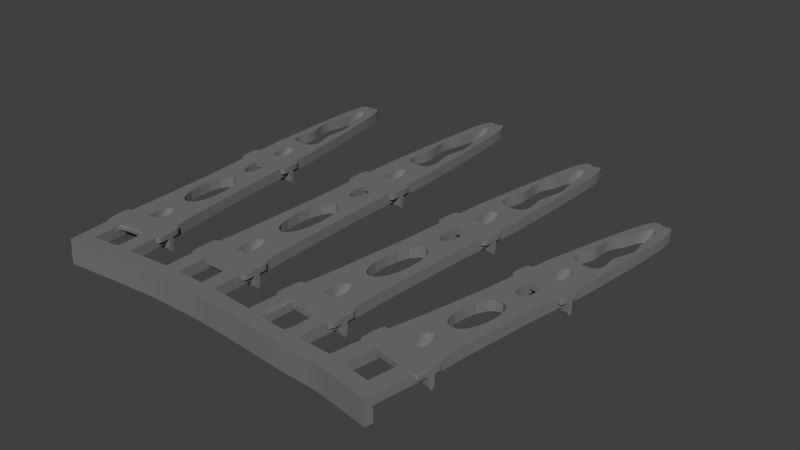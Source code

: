 # Source: BrunelRightLigament.blend  (saved by Blender 2.77.0; exported with 4.5.12 LTS)
import bpy
from mathutils import Matrix  # noqa: F401  (used for matrix-valued properties, if any)

bpy.ops.wm.read_factory_settings(use_empty=True)
scene = bpy.context.scene
scene.name = 'Scene'

# ---- collections
col_collection_1 = bpy.data.collections.new('Collection 1'); scene.collection.children.link(col_collection_1)

# ---- materials (node trees are filled in below, after node groups)
mat_nf_black = bpy.data.materials.new('NF Black')
mat_nf_black.alpha_threshold = 0.0
mat_nf_black.use_transparent_shadow = False
mat_nf_black.diffuse_color = (0.1789, 0.1789, 0.1789, 1.0)
mat_nf_black.roughness = 0.5

# ---- material node trees

# ---- world
world_world = bpy.data.worlds.new('World'); scene.world = world_world
world_world.color = (0.05088, 0.05088, 0.05088)
world_world.use_sun_shadow = False
world_world.sun_shadow_jitter_overblur = 0.0
world_world.cycles.sampling_method = 'MANUAL'

# ---- meshes
me_ligament = bpy.data.meshes.new('Ligament')
me_ligament.from_pydata([(-17.26, 35.83, 0.8437), (-17.26, 35.83, -0.9563), (-17.0, 33.44, -0.9563), (-17.0, 33.44, 0.8437), (-19.84, 36.58, -0.9563), (-19.84, 36.58, 0.8437), (-19.77, 32.97, -0.9563), (-19.87, 34.17, 0.8437), (-16.58, 28.63, 0.8437), (-16.42, 28.65, -0.9563), (-19.37, 28.39, 0.8437), (-19.37, 28.39, -0.9563), (-20.03, 43.19, -0.9563), (-18.43, 43.33, -0.9563), (-18.43, 43.33, 0.8437), (-20.03, 43.19, 0.8437), (-19.82, 33.57, -0.05634), (-19.37, 28.39, -0.05634), (-16.72, 30.23, 0.8437), (-16.72, 30.23, -0.9563), (-19.51, 29.98, 0.8437), (-19.51, 29.98, -0.9563), (-19.51, 29.98, -0.05634), (-15.78, 28.7, -0.9563), (-15.78, 28.7, 0.8437), (-17.26, 35.83, -0.05634), (-17.0, 33.44, -0.05634), (-19.84, 36.58, -0.05634), (-16.42, 28.65, -0.05634), (-18.43, 43.33, -0.05634), (-20.03, 43.19, -0.05634), (-16.72, 30.23, -0.05634), (-15.78, 28.7, -0.05634), (-15.92, 30.3, 0.8437), (-15.92, 30.3, -0.05634), (-16.58, 28.63, -2.306), (-19.37, 28.39, -2.306), (-15.78, 28.7, -2.306), (-15.79, 19.67, 0.8437), (-15.79, 19.67, -0.9563), (-15.98, 21.83, -0.9563), (-15.98, 21.83, 0.8437), (-17.23, 19.54, -0.9563), (-17.23, 19.54, 0.8437), (-18.9, 23.01, -0.9563), (-18.79, 21.81, 0.8437), (-16.51, 27.84, 0.8437), (-16.51, 27.84, -0.9563), (-19.3, 27.59, 0.8437), (-19.3, 27.59, -0.9563), (-18.85, 22.41, -0.05634), (-19.3, 27.59, -0.05634), (-16.37, 26.24, 0.8437), (-16.37, 26.24, -0.9563), (-19.16, 26.0, 0.8437), (-19.16, 26.0, -0.9563), (-19.16, 26.0, -0.05634), (-15.71, 27.9, -0.9563), (-15.71, 27.9, 0.8437), (-15.79, 19.67, -0.05634), (-15.98, 21.83, -0.05634), (-17.23, 19.54, -0.05634), (-16.51, 27.84, -0.05634), (-16.37, 26.24, -0.05634), (-15.71, 27.9, -0.05634), (-15.57, 26.31, 0.8437), (-15.57, 26.31, -0.05634), (-16.51, 27.84, -2.306), (-19.3, 27.59, -2.306), (-15.71, 27.9, -2.306), (-21.14, 49.51, -0.9563), (-19.54, 49.65, -0.9563), (-19.54, 49.65, -0.05634), (-19.54, 49.65, 0.8437), (-21.14, 49.51, 0.8437), (-21.14, 49.51, -0.05634), (-21.8, 53.47, -0.9563), (-20.21, 53.61, -0.9563), (-20.21, 53.61, -0.05634), (-20.21, 53.61, 0.8437), (-21.94, 55.07, 0.8437), (-21.87, 54.27, -0.05634), (-22.15, 57.46, -0.9563), (-21.36, 57.53, -0.9563), (-21.36, 57.53, -0.05634), (-21.36, 57.53, 0.8437), (-22.15, 57.46, 0.8437), (-22.15, 57.46, -0.05634), (-12.46, -0.1171, -2.306), (-16.84, -0.5006, -2.306), (-13.25, -0.1868, -2.306), (-12.6, 1.477, -0.05634), (-12.6, 1.477, 0.8437), (-12.46, -0.1171, -0.05634), (-13.39, 1.407, -0.05634), (-13.25, -0.1868, -0.05634), (-16.2, 7.794, -0.05634), (-14.1, 5.802, -0.05634), (-14.37, 7.954, -0.05634), (-12.46, -0.1171, 0.8437), (-12.46, -0.1171, -0.9563), (-16.98, 1.093, -0.05634), (-16.98, 1.093, -0.9563), (-16.98, 1.093, 0.8437), (-13.39, 1.407, -0.9563), (-13.39, 1.407, 0.8437), (-16.84, -0.5006, -0.05634), (-17.29, 4.687, -0.05634), (-16.84, -0.5006, -0.9563), (-16.84, -0.5006, 0.8437), (-13.25, -0.1868, -0.9563), (-13.25, -0.1868, 0.8437), (-17.35, 5.284, 0.8437), (-17.24, 4.089, -0.9563), (-16.2, 7.794, 0.8437), (-16.2, 7.794, -0.9563), (-14.1, 5.802, 0.8437), (-14.1, 5.802, -0.9563), (-14.37, 7.954, -0.9563), (-14.37, 7.954, 0.8437), (-19.0, 37.51, 0.8437), (-19.09, 39.43, 0.8437), (-19.94, 41.27, 0.8437), (-18.16, 41.43, 0.8437), (-17.89, 39.53, 0.8437), (-17.63, 37.63, 0.8437), (-17.63, 37.63, -0.9563), (-17.89, 39.53, -0.9563), (-18.16, 41.43, -0.9563), (-19.94, 41.27, -0.9563), (-19.09, 39.43, -0.9563), (-19.0, 37.51, -0.9563), (-18.16, 41.43, -0.05634), (-17.89, 39.53, -0.05634), (-17.63, 37.63, -0.05634), (-19.94, 41.27, -0.05634), (-19.09, 39.43, -0.05634), (-19.0, 37.51, -0.05634), (-18.8, 45.44, -0.05634), (-19.17, 47.54, -0.05634), (-19.17, 47.54, 0.8437), (-18.8, 45.44, 0.8437), (-18.8, 45.44, -0.9563), (-19.17, 47.54, -0.9563), (-19.97, 47.47, 0.8437), (-19.6, 45.37, 0.8437), (-19.6, 45.37, -0.9563), (-19.97, 47.47, -0.9563), (-19.6, 45.37, -0.05634), (-19.97, 47.47, -0.05634), (-25.12, 35.14, 0.8437), (-25.12, 35.14, -0.9563), (-24.97, 32.74, -0.9563), (-24.97, 32.74, 0.8437), (-22.71, 36.33, -0.9563), (-22.71, 36.33, 0.8437), (-22.16, 32.76, -0.9563), (-22.26, 33.96, 0.8437), (-24.55, 27.93, 0.8437), (-24.71, 27.92, -0.9563), (-21.76, 28.18, 0.8437), (-21.76, 28.18, -0.9563), (-23.68, 42.87, -0.9563), (-25.28, 42.73, -0.9563), (-25.28, 42.73, 0.8437), (-23.68, 42.87, 0.8437), (-22.21, 33.36, -0.05634), (-21.76, 28.18, -0.05634), (-24.69, 29.53, 0.8437), (-24.69, 29.53, -0.9563), (-21.9, 29.77, 0.8437), (-21.9, 29.77, -0.9563), (-21.9, 29.77, -0.05634), (-25.35, 27.87, -0.9563), (-25.35, 27.87, 0.8437), (-25.12, 35.14, -0.05634), (-24.97, 32.74, -0.05634), (-22.71, 36.33, -0.05634), (-24.71, 27.92, -0.05634), (-25.28, 42.73, -0.05634), (-23.68, 42.87, -0.05634), (-24.69, 29.53, -0.05634), (-25.35, 27.87, -0.05634), (-25.48, 29.46, 0.8437), (-25.48, 29.46, -0.05634), (-24.55, 27.93, -2.306), (-21.76, 28.18, -2.306), (-25.35, 27.87, -2.306), (-23.76, 18.97, 0.8437), (-23.76, 18.97, -0.9563), (-23.95, 21.13, -0.9563), (-23.95, 21.13, 0.8437), (-22.33, 19.09, -0.9563), (-22.33, 19.09, 0.8437), (-21.29, 22.8, -0.9563), (-21.18, 21.6, 0.8437), (-24.48, 27.14, 0.8437), (-24.48, 27.14, -0.9563), (-21.69, 27.38, 0.8437), (-21.69, 27.38, -0.9563), (-21.24, 22.2, -0.05634), (-21.69, 27.38, -0.05634), (-24.34, 25.54, 0.8437), (-24.34, 25.54, -0.9563), (-21.55, 25.79, 0.8437), (-21.55, 25.79, -0.9563), (-21.55, 25.79, -0.05634), (-25.28, 27.07, -0.9563), (-25.28, 27.07, 0.8437), (-23.76, 18.97, -0.05634), (-23.95, 21.13, -0.05634), (-22.33, 19.09, -0.05634), (-24.48, 27.14, -0.05634), (-24.34, 25.54, -0.05634), (-25.28, 27.07, -0.05634), (-25.14, 25.47, 0.8437), (-25.14, 25.47, -0.05634), (-24.48, 27.14, -2.306), (-21.69, 27.38, -2.306), (-25.28, 27.07, -2.306), (-23.69, 49.29, -0.9563), (-25.28, 49.15, -0.9563), (-25.28, 49.15, -0.05634), (-25.28, 49.15, 0.8437), (-23.69, 49.29, 0.8437), (-23.69, 49.29, -0.05634), (-23.72, 53.3, -0.9563), (-25.31, 53.16, -0.9563), (-25.31, 53.16, -0.05634), (-25.31, 53.16, 0.8437), (-23.86, 54.9, 0.8437), (-23.79, 54.1, -0.05634), (-24.06, 57.29, -0.9563), (-24.86, 57.22, -0.9563), (-24.86, 57.22, -0.05634), (-24.86, 57.22, 0.8437), (-24.06, 57.29, 0.8437), (-24.06, 57.29, -0.05634), (-23.61, -1.093, -2.306), (-19.23, -0.7098, -2.306), (-22.82, -1.024, -2.306), (-23.75, 0.5007, -0.05634), (-23.75, 0.5007, 0.8437), (-23.61, -1.093, -0.05634), (-22.96, 0.5704, -0.05634), (-22.82, -1.024, -0.05634), (-21.3, 7.348, -0.05634), (-23.03, 5.021, -0.05634), (-23.13, 7.187, -0.05634), (-23.61, -1.093, 0.8437), (-23.61, -1.093, -0.9563), (-19.37, 0.8842, -0.05634), (-19.37, 0.8842, -0.9563), (-19.37, 0.8842, 0.8437), (-22.96, 0.5704, -0.9563), (-22.96, 0.5704, 0.8437), (-19.23, -0.7098, -0.05634), (-19.69, 4.478, -0.05634), (-19.23, -0.7098, -0.9563), (-19.23, -0.7098, 0.8437), (-22.82, -1.024, -0.9563), (-22.82, -1.024, 0.8437), (-19.74, 5.075, 0.8437), (-19.63, 3.88, -0.9563), (-21.3, 7.348, 0.8437), (-21.3, 7.348, -0.9563), (-23.03, 5.021, 0.8437), (-23.03, 5.021, -0.9563), (-23.13, 7.187, -0.9563), (-23.13, 7.187, 0.8437), (-23.7, 37.1, 0.8437), (-23.95, 39.0, 0.8437), (-23.44, 40.97, 0.8437), (-25.21, 40.81, 0.8437), (-25.14, 38.9, 0.8437), (-25.08, 36.98, 0.8437), (-25.08, 36.98, -0.9563), (-25.14, 38.9, -0.9563), (-25.21, 40.81, -0.9563), (-23.44, 40.97, -0.9563), (-23.95, 39.0, -0.9563), (-23.7, 37.1, -0.9563), (-25.21, 40.81, -0.05634), (-25.14, 38.9, -0.05634), (-25.08, 36.98, -0.05634), (-23.44, 40.97, -0.05634), (-23.95, 39.0, -0.05634), (-23.7, 37.1, -0.05634), (-25.28, 44.87, -0.05634), (-25.28, 47.01, -0.05634), (-25.28, 47.01, 0.8437), (-25.28, 44.87, 0.8437), (-25.28, 44.87, -0.9563), (-25.28, 47.01, -0.9563), (-24.48, 47.08, 0.8437), (-24.48, 44.94, 0.8437), (-24.48, 44.94, -0.9563), (-24.48, 47.08, -0.9563), (-24.48, 44.94, -0.05634), (-24.48, 47.08, -0.05634), (3.945, 41.21, 0.8437), (3.945, 41.21, -0.9563), (4.0, 38.5, -0.9563), (4.0, 38.5, 0.8437), (1.44, 42.3, -0.9563), (1.44, 42.3, 0.8437), (1.2, 38.25, -0.9563), (1.2, 39.6, 0.8437), (4.0, 33.07, 0.8437), (4.16, 33.07, -0.9563), (1.2, 33.07, 0.8437), (1.2, 33.07, -0.9563), (1.835, 49.72, -0.9563), (3.435, 49.72, -0.9563), (3.435, 49.72, 0.8437), (1.835, 49.72, 0.8437), (1.2, 38.92, -0.05634), (1.2, 33.07, -0.05634), (4.0, 34.87, 0.8437), (4.0, 34.87, -0.9563), (1.2, 34.87, 0.8437), (1.2, 34.87, -0.9563), (1.2, 34.87, -0.05634), (4.8, 33.07, -0.9563), (4.8, 33.07, 0.8437), (3.945, 41.21, -0.05634), (4.0, 38.5, -0.05634), (1.44, 42.3, -0.05634), (4.16, 33.07, -0.05634), (3.435, 49.72, -0.05634), (1.835, 49.72, -0.05634), (4.0, 34.87, -0.05634), (4.8, 33.07, -0.05634), (4.8, 34.87, 0.8437), (4.8, 34.87, -0.05634), (4.0, 33.07, -2.306), (1.2, 33.07, -2.306), (4.8, 33.07, -2.306), (4.0, 22.95, 0.8437), (4.0, 22.95, -0.9563), (4.0, 25.39, -0.9563), (4.0, 25.39, 0.8437), (2.56, 22.95, -0.9563), (2.56, 22.95, 0.8437), (1.2, 27.0, -0.9563), (1.2, 25.65, 0.8437), (4.0, 32.17, 0.8437), (4.0, 32.17, -0.9563), (1.2, 32.17, 0.8437), (1.2, 32.17, -0.9563), (1.2, 26.32, -0.05634), (1.2, 32.17, -0.05634), (4.0, 30.37, 0.8437), (4.0, 30.37, -0.9563), (1.2, 30.37, 0.8437), (1.2, 30.37, -0.9563), (1.2, 30.37, -0.05634), (4.8, 32.17, -0.9563), (4.8, 32.17, 0.8437), (4.0, 22.95, -0.05634), (4.0, 25.39, -0.05634), (2.56, 22.95, -0.05634), (4.0, 32.17, -0.05634), (4.0, 30.37, -0.05634), (4.8, 32.17, -0.05634), (4.8, 30.37, 0.8437), (4.8, 30.37, -0.05634), (4.0, 32.17, -2.306), (1.2, 32.17, -2.306), (4.8, 32.17, -2.306), (1.28, 56.92, -0.9563), (2.88, 56.92, -0.9563), (2.88, 56.92, -0.05634), (2.88, 56.92, 0.8437), (1.28, 56.92, 0.8437), (1.28, 56.92, -0.05634), (0.96, 61.42, -0.9563), (2.56, 61.42, -0.9563), (2.56, 61.42, -0.05634), (2.56, 61.42, 0.8437), (0.96, 63.22, 0.8437), (0.96, 62.32, -0.05634), (0.96, 65.92, -0.9563), (1.76, 65.92, -0.9563), (1.76, 65.92, -0.05634), (1.76, 65.92, 0.8437), (0.96, 65.92, 0.8437), (0.96, 65.92, -0.05634), (5.6, 0.45, -2.306), (1.2, 0.45, -2.306), (4.8, 0.45, -2.306), (5.6, 2.25, -0.05634), (5.6, 2.25, 0.8437), (5.6, 0.45, -0.05634), (4.8, 2.25, -0.05634), (4.8, 0.45, -0.05634), (2.56, 9.683, -0.05634), (4.48, 7.245, -0.05634), (4.4, 9.683, -0.05634), (5.6, 0.45, 0.8437), (5.6, 0.45, -0.9563), (1.2, 2.25, -0.05634), (1.2, 2.25, -0.9563), (1.2, 2.25, 0.8437), (4.8, 2.25, -0.9563), (4.8, 2.25, 0.8437), (1.2, 0.45, -0.05634), (1.2, 6.308, -0.05634), (1.2, 0.45, -0.9563), (1.2, 0.45, 0.8437), (4.8, 0.45, -0.9563), (4.8, 0.45, 0.8437), (1.2, 6.983, 0.8437), (1.2, 5.633, -0.9563), (2.56, 9.683, 0.8437), (2.56, 9.683, -0.9563), (4.48, 7.245, 0.8437), (4.48, 7.245, -0.9563), (4.4, 9.683, -0.9563), (4.4, 9.683, 0.8437), (2.36, 43.27, 0.8437), (2.439, 45.42, 0.8437), (1.756, 47.57, 0.8437), (3.537, 47.57, 0.8437), (3.639, 45.42, 0.8437), (3.741, 43.26, 0.8437), (3.741, 43.26, -0.9563), (3.639, 45.42, -0.9563), (3.537, 47.57, -0.9563), (1.756, 47.57, -0.9563), (2.439, 45.42, -0.9563), (2.36, 43.27, -0.9563), (3.537, 47.57, -0.05634), (3.639, 45.42, -0.05634), (3.741, 43.26, -0.05634), (1.756, 47.57, -0.05634), (2.439, 45.42, -0.05634), (2.36, 43.27, -0.05634), (3.25, 52.12, -0.05634), (3.065, 54.52, -0.05634), (3.065, 54.52, 0.8437), (3.25, 52.12, 0.8437), (3.25, 52.12, -0.9563), (3.065, 54.52, -0.9563), (2.265, 54.52, 0.8437), (2.45, 52.12, 0.8437), (2.45, 52.12, -0.9563), (2.265, 54.52, -0.9563), (2.45, 52.12, -0.05634), (2.265, 54.52, -0.05634), (-3.945, 41.21, 0.8437), (-3.945, 41.21, -0.9563), (-4.0, 38.5, -0.9563), (-4.0, 38.5, 0.8437), (-1.44, 42.3, -0.9563), (-1.44, 42.3, 0.8437), (-1.2, 38.25, -0.9563), (-1.2, 39.6, 0.8437), (-4.0, 33.07, 0.8437), (-4.16, 33.07, -0.9563), (-1.2, 33.07, 0.8437), (-1.2, 33.07, -0.9563), (-1.835, 49.72, -0.9563), (-3.435, 49.72, -0.9563), (-3.435, 49.72, 0.8437), (-1.835, 49.72, 0.8437), (-1.2, 38.92, -0.05634), (-1.2, 33.07, -0.05634), (-4.0, 34.87, 0.8437), (-4.0, 34.87, -0.9563), (-1.2, 34.87, 0.8437), (-1.2, 34.87, -0.9563), (-1.2, 34.87, -0.05634), (-4.8, 33.07, -0.9563), (-4.8, 33.07, 0.8437), (-3.945, 41.21, -0.05634), (-4.0, 38.5, -0.05634), (-1.44, 42.3, -0.05634), (-4.16, 33.07, -0.05634), (-3.435, 49.72, -0.05634), (-1.835, 49.72, -0.05634), (-4.0, 34.87, -0.05634), (-4.8, 33.07, -0.05634), (-4.8, 34.87, 0.8437), (-4.8, 34.87, -0.05634), (-4.0, 33.07, -2.306), (-1.2, 33.07, -2.306), (-4.8, 33.07, -2.306), (-4.0, 22.95, 0.8437), (-4.0, 22.95, -0.9563), (-4.0, 25.39, -0.9563), (-4.0, 25.39, 0.8437), (-2.56, 22.95, -0.9563), (-2.56, 22.95, 0.8437), (-1.2, 27.0, -0.9563), (-1.2, 25.65, 0.8437), (-4.0, 32.17, 0.8437), (-4.0, 32.17, -0.9563), (-1.2, 32.17, 0.8437), (-1.2, 32.17, -0.9563), (-1.2, 26.32, -0.05634), (-1.2, 32.17, -0.05634), (-4.0, 30.37, 0.8437), (-4.0, 30.37, -0.9563), (-1.2, 30.37, 0.8437), (-1.2, 30.37, -0.9563), (-1.2, 30.37, -0.05634), (-4.8, 32.17, -0.9563), (-4.8, 32.17, 0.8437), (-4.0, 22.95, -0.05634), (-4.0, 25.39, -0.05634), (-2.56, 22.95, -0.05634), (-4.0, 32.17, -0.05634), (-4.0, 30.37, -0.05634), (-4.8, 32.17, -0.05634), (-4.8, 30.37, 0.8437), (-4.8, 30.37, -0.05634), (-4.0, 32.17, -2.306), (-1.2, 32.17, -2.306), (-4.8, 32.17, -2.306), (-1.28, 56.92, -0.9563), (-2.88, 56.92, -0.9563), (-2.88, 56.92, -0.05634), (-2.88, 56.92, 0.8437), (-1.28, 56.92, 0.8437), (-1.28, 56.92, -0.05634), (-0.96, 61.42, -0.9563), (-2.56, 61.42, -0.9563), (-2.56, 61.42, -0.05634), (-2.56, 61.42, 0.8437), (-0.96, 63.22, 0.8437), (-0.96, 62.32, -0.05634), (-0.96, 65.92, -0.9563), (-1.76, 65.92, -0.9563), (-1.76, 65.92, -0.05634), (-1.76, 65.92, 0.8437), (-0.96, 65.92, 0.8437), (-0.96, 65.92, -0.05634), (-5.6, 0.45, -2.306), (-1.2, 0.45, -2.306), (-4.8, 0.45, -2.306), (-5.6, 2.25, -0.05634), (-5.6, 2.25, 0.8437), (-5.6, 0.45, -0.05634), (-4.8, 2.25, -0.05634), (-4.8, 0.45, -0.05634), (-2.56, 9.683, -0.05634), (-4.48, 7.245, -0.05634), (-4.4, 9.683, -0.05634), (-5.6, 0.45, 0.8437), (-5.6, 0.45, -0.9563), (-1.2, 2.25, -0.05634), (-1.2, 2.25, -0.9563), (-1.2, 2.25, 0.8437), (-4.8, 2.25, -0.9563), (-4.8, 2.25, 0.8437), (-1.2, 0.45, -0.05634), (-1.2, 6.308, -0.05634), (-1.2, 0.45, -0.9563), (-1.2, 0.45, 0.8437), (-4.8, 0.45, -0.9563), (-4.8, 0.45, 0.8437), (-1.2, 6.983, 0.8437), (-1.2, 5.633, -0.9563), (-2.56, 9.683, 0.8437), (-2.56, 9.683, -0.9563), (-4.48, 7.245, 0.8437), (-4.48, 7.245, -0.9563), (-4.4, 9.683, -0.9563), (-4.4, 9.683, 0.8437), (-2.36, 43.27, 0.8437), (-2.439, 45.42, 0.8437), (-1.756, 47.57, 0.8437), (-3.537, 47.57, 0.8437), (-3.639, 45.42, 0.8437), (-3.741, 43.26, 0.8437), (-3.741, 43.26, -0.9563), (-3.639, 45.42, -0.9563), (-3.537, 47.57, -0.9563), (-1.756, 47.57, -0.9563), (-2.439, 45.42, -0.9563), (-2.36, 43.27, -0.9563), (-3.537, 47.57, -0.05634), (-3.639, 45.42, -0.05634), (-3.741, 43.26, -0.05634), (-1.756, 47.57, -0.05634), (-2.439, 45.42, -0.05634), (-2.36, 43.27, -0.05634), (-3.25, 52.12, -0.05634), (-3.065, 54.52, -0.05634), (-3.065, 54.52, 0.8437), (-3.25, 52.12, 0.8437), (-3.25, 52.12, -0.9563), (-3.065, 54.52, -0.9563), (-2.265, 54.52, 0.8437), (-2.45, 52.12, 0.8437), (-2.45, 52.12, -0.9563), (-2.265, 54.52, -0.9563), (-2.45, 52.12, -0.05634), (-2.265, 54.52, -0.05634), (30.1, -12.07, -0.9563), (27.54, -11.62, -0.9563), (30.72, -8.479, -0.9563), (27.98, -9.062, -0.9563), (34.83, -12.9, -0.9563), (37.39, -13.34, -0.9563), (35.45, -9.304, -0.9563), (37.83, -10.78, -0.9563), (14.73, -10.85, -0.9563), (12.14, -10.63, -0.9563), (15.05, -7.257, -0.9563), (12.37, -8.037, -0.9563), (19.51, -11.27, -0.9563), (22.1, -11.5, -0.9563), (19.83, -7.676, -0.9563), (22.33, -8.909, -0.9563), (-19.51, -11.27, -0.9563), (-22.09, -11.5, -0.9563), (-19.81, -7.835, -0.9563), (-22.32, -8.908, -0.9563), (-14.73, -10.85, -0.9563), (-12.14, -10.63, -0.9563), (-15.03, -7.417, -0.9563), (-12.37, -8.037, -0.9563), (-2.4, -10.1, -0.9563), (-5.0, -10.1, -0.9563), (-2.4, -6.491, -0.9563), (-5.0, -7.5, -0.9563), (2.4, -10.1, -0.9563), (5.0, -10.1, -0.9563), (2.4, -6.491, -0.9563), (5.0, -7.5, -0.9563), (-19.51, -11.27, -0.05634), (-22.09, -11.5, -0.05634), (-19.74, -8.682, -0.105), (-22.32, -8.908, -0.05634), (-14.73, -10.85, -0.05634), (-12.14, -10.63, -0.05634), (-14.96, -8.264, -0.1022), (-12.37, -8.037, -0.09678), (-2.4, -10.1, -0.05634), (-5.0, -10.1, -0.05634), (-2.4, -7.5, -0.1), (-5.0, -7.5, -0.1), (2.4, -10.1, -0.05634), (5.0, -10.1, -0.05634), (2.4, -7.5, -0.1), (5.0, -7.5, -0.1), (14.73, -10.85, -0.05634), (12.14, -10.63, -0.05634), (14.96, -8.264, -0.1484), (12.37, -8.037, -0.1446), (19.51, -11.27, -0.05634), (22.1, -11.5, -0.05634), (19.74, -8.682, -0.1587), (22.33, -8.909, -0.1745), (30.1, -12.07, -0.05634), (27.54, -11.62, -0.05634), (30.57, -9.372, -0.007432), (27.98, -9.062, 0.00828), (34.83, -12.9, -0.05634), (37.39, -13.34, -0.05634), (35.3, -10.2, -0.05145), (37.83, -10.78, -0.05634), (-19.51, -11.27, 0.8437), (-22.09, -11.5, 0.8437), (-19.74, -8.682, 0.8437), (-22.33, -8.909, 0.8437), (-14.73, -10.85, 0.8437), (-12.14, -10.63, 0.8437), (-14.96, -8.264, 0.8437), (-12.37, -8.037, 0.8437), (-2.397, -10.1, 0.8437), (-5.0, -10.1, 0.8437), (-2.4, -7.5, 0.8437), (-5.0, -7.5, 0.8437), (2.403, -10.1, 0.8437), (5.0, -10.1, 0.8437), (2.4, -7.5, 0.8437), (5.0, -7.5, 0.8437), (14.73, -10.85, 0.8437), (12.14, -10.63, 0.8437), (14.96, -8.264, 0.8437), (12.37, -8.037, 0.8437), (19.51, -11.27, 0.8437), (22.1, -11.5, 0.8437), (19.74, -8.682, 0.8437), (22.33, -8.909, 0.8437), (30.1, -12.07, 0.8437), (27.54, -11.62, 0.8437), (30.54, -9.509, 0.8437), (27.98, -9.062, 0.8437), (34.83, -12.9, 0.8437), (37.39, -13.34, 0.8437), (35.27, -10.33, 0.8437), (37.83, -10.78, 0.8437), (2.4, -0.5, -0.9563), (5.0, -0.5, -0.9563), (2.4, -0.5, -0.05634), (5.0, -0.5, -0.05634), (2.4, -0.5, 0.8437), (5.0, -0.5, 0.8437), (-2.4, -0.5, -0.9563), (-5.0, -0.5, -0.9563), (-2.4, -0.5, -0.05634), (-5.0, -0.5, -0.05634), (-2.4, -0.5, 0.8437), (-5.0, -0.5, 0.8437), (5.6, -0.5, -1.3), (5.6, -0.5, -0.05634), (5.6, -0.5, 0.8437), (-5.6, -0.5, -1.3), (-5.6, -0.5, -0.05634), (-5.6, -0.5, 0.8437), (-2.4, -0.5, -2.306), (-5.0, -0.5, -2.306), (2.4, -0.5, -2.306), (5.0, -0.5, -2.306), (5.6, -0.5, -2.306), (-5.6, -0.5, -2.306), (-15.57, -1.285, -0.9563), (-12.98, -1.059, -0.9563), (-15.57, -1.288, -0.05634), (-12.98, -1.062, -0.05634), (-15.57, -1.291, 0.8437), (-12.98, -1.064, 0.8437), (-20.35, -1.703, -0.9563), (-22.93, -1.929, -0.9563), (-20.35, -1.706, -0.05634), (-22.93, -1.932, -0.05634), (-20.35, -1.709, 0.8437), (-22.93, -1.934, 0.8437), (-23.54, -1.982, -1.295), (-23.54, -1.985, -0.05634), (-23.54, -1.987, 0.8437), (-12.38, -1.007, -1.288), (-12.38, -1.01, -0.05634), (-12.38, -1.012, 0.8437), (-20.35, -1.701, -2.306), (-22.94, -1.927, -2.306), (-15.57, -1.283, -2.306), (-12.98, -1.056, -2.306), (-23.54, -1.979, -2.306), (-12.38, -1.004, -2.306), (20.34, -1.707, -0.9563), (22.93, -1.933, -0.9563), (20.35, -1.708, -0.05634), (22.94, -1.935, -0.05634), (20.35, -1.709, 0.8437), (22.94, -1.936, 0.8437), (15.56, -1.288, -0.9563), (12.97, -1.061, -0.9563), (15.56, -1.289, -0.05634), (12.97, -1.063, -0.05634), (15.57, -1.291, 0.8437), (12.98, -1.064, 0.8437), (12.37, -1.009, -1.34), (12.38, -1.01, -0.05634), (12.38, -1.012, 0.8437), (23.53, -1.986, -1.374), (23.53, -1.987, -0.05634), (23.54, -1.988, 0.8437), (15.56, -1.287, -2.306), (12.97, -1.061, -2.306), (20.34, -1.706, -2.306), (22.93, -1.932, -2.306), (12.37, -1.008, -2.306), (23.53, -1.985, -2.306), (31.74, -2.574, -0.9563), (29.17, -2.126, -0.9563), (31.74, -2.596, -0.05634), (29.18, -2.148, -0.05634), (31.75, -2.614, 0.8437), (29.19, -2.166, 0.8437), (36.46, -3.399, -0.9563), (39.02, -3.847, -0.9563), (36.47, -3.422, -0.05634), (39.03, -3.869, -0.05634), (36.48, -3.44, 0.8437), (39.04, -3.887, 0.8437), (39.62, -3.95, -1.227), (39.62, -3.972, -0.05634), (39.63, -3.99, 0.876), (28.58, -2.023, -1.117), (28.59, -2.045, -0.05634), (28.6, -2.063, 0.8437), (31.73, -2.566, -2.306), (29.17, -2.119, -2.306), (36.46, -3.392, -2.306), (39.02, -3.839, -2.306), (39.61, -3.943, -2.306), (28.58, -2.016, -2.306), (25.32, 37.42, 0.8437), (25.32, 37.42, -0.9563), (25.16, 34.88, -0.9563), (25.16, 34.88, 0.8437), (22.92, 38.67, -0.9563), (22.92, 38.67, 0.8437), (22.35, 34.88, -0.9563), (22.46, 36.15, 0.8437), (24.71, 29.77, 0.8437), (24.87, 29.75, -0.9563), (21.92, 30.01, 0.8437), (21.92, 30.01, -0.9563), (23.92, 45.62, -0.9563), (25.52, 45.48, -0.9563), (25.52, 45.48, 0.8437), (23.92, 45.62, 0.8437), (22.4, 35.52, -0.05634), (21.92, 30.01, -0.05634), (24.86, 31.46, 0.8437), (24.86, 31.46, -0.9563), (22.07, 31.7, 0.8437), (22.07, 31.7, -0.9563), (22.07, 31.7, -0.05634), (25.51, 29.7, -0.9563), (25.51, 29.7, 0.8437), (25.32, 37.42, -0.05634), (25.16, 34.88, -0.05634), (22.92, 38.67, -0.05634), (24.87, 29.75, -0.05634), (25.52, 45.48, -0.05634), (23.92, 45.62, -0.05634), (24.86, 31.46, -0.05634), (25.51, 29.7, -0.05634), (25.65, 31.39, 0.8437), (25.65, 31.39, -0.05634), (24.71, 29.77, -2.306), (21.92, 30.01, -2.306), (25.51, 29.7, -2.306), (23.88, 20.24, 0.8437), (23.88, 20.24, -0.9563), (24.08, 22.53, -0.9563), (24.08, 22.53, 0.8437), (22.44, 20.37, -0.9563), (22.44, 20.37, 0.8437), (21.42, 24.3, -0.9563), (21.31, 23.03, 0.8437), (24.64, 28.92, 0.8437), (24.64, 28.92, -0.9563), (21.85, 29.16, 0.8437), (21.85, 29.16, -0.9563), (21.36, 23.66, -0.05634), (21.85, 29.16, -0.05634), (24.49, 27.23, 0.8437), (24.49, 27.23, -0.9563), (21.7, 27.47, 0.8437), (21.7, 27.47, -0.9563), (21.7, 27.47, -0.05634), (25.43, 28.85, -0.9563), (25.43, 28.85, 0.8437), (23.88, 20.24, -0.05634), (24.08, 22.53, -0.05634), (22.44, 20.37, -0.05634), (24.64, 28.92, -0.05634), (24.49, 27.23, -0.05634), (25.43, 28.85, -0.05634), (25.28, 27.16, 0.8437), (25.28, 27.16, -0.05634), (24.64, 28.92, -2.306), (21.85, 29.16, -2.306), (25.43, 28.85, -2.306), (23.96, 52.44, -0.9563), (25.56, 52.3, -0.9563), (25.56, 52.3, -0.05634), (25.56, 52.3, 0.8437), (23.96, 52.44, 0.8437), (23.96, 52.44, -0.05634), (24.01, 56.71, -0.9563), (25.61, 56.57, -0.9563), (25.61, 56.57, -0.05634), (25.61, 56.57, 0.8437), (24.16, 58.4, 0.8437), (24.09, 57.55, -0.05634), (24.39, 60.94, -0.9563), (25.18, 60.87, -0.9563), (25.18, 60.87, -0.05634), (25.18, 60.87, 0.8437), (24.39, 60.94, 0.8437), (24.39, 60.94, -0.05634), (23.62, -1.066, -2.306), (19.23, -0.6828, -2.306), (22.82, -0.9965, -2.306), (23.77, 0.6273, -0.05634), (23.77, 0.6273, 0.8437), (23.62, -1.066, -0.05634), (22.97, 0.697, -0.05634), (22.82, -0.9965, -0.05634), (21.35, 7.886, -0.05634), (23.06, 5.424, -0.05634), (23.18, 7.725, -0.05634), (23.62, -1.066, 0.8437), (23.62, -1.066, -0.9563), (19.38, 1.011, -0.05634), (19.38, 1.011, -0.9563), (19.38, 1.011, 0.8437), (22.97, 0.697, -0.9563), (22.97, 0.697, 0.8437), (19.23, -0.6828, -0.05634), (19.72, 4.829, -0.05634), (19.23, -0.6828, -0.9563), (19.23, -0.6828, 0.8437), (22.82, -0.9965, -0.9563), (22.82, -0.9965, 0.8437), (19.77, 5.464, 0.8437), (19.66, 4.194, -0.9563), (21.35, 7.886, 0.8437), (21.35, 7.886, -0.9563), (23.06, 5.424, 0.8437), (23.06, 5.424, -0.9563), (23.18, 7.725, -0.9563), (23.18, 7.725, 0.8437), (23.91, 39.5, 0.8437), (24.17, 41.52, 0.8437), (23.67, 43.6, 0.8437), (25.44, 43.45, 0.8437), (25.37, 41.41, 0.8437), (25.29, 39.38, 0.8437), (25.29, 39.38, -0.9563), (25.37, 41.41, -0.9563), (25.44, 43.45, -0.9563), (23.67, 43.6, -0.9563), (24.17, 41.52, -0.9563), (23.91, 39.5, -0.9563), (25.44, 43.45, -0.05634), (25.37, 41.41, -0.05634), (25.29, 39.38, -0.05634), (23.67, 43.6, -0.05634), (24.17, 41.52, -0.05634), (23.91, 39.5, -0.05634), (25.53, 47.76, -0.05634), (25.54, 50.03, -0.05634), (25.54, 50.03, 0.8437), (25.53, 47.76, 0.8437), (25.53, 47.76, -0.9563), (25.54, 50.03, -0.9563), (24.75, 50.1, 0.8437), (24.73, 47.83, 0.8437), (24.73, 47.83, -0.9563), (24.75, 50.1, -0.9563), (24.73, 47.83, -0.05634), (24.75, 50.1, -0.05634), (17.46, 38.11, 0.8437), (17.46, 38.11, -0.9563), (17.19, 35.57, -0.9563), (17.19, 35.57, 0.8437), (20.05, 38.92, -0.9563), (20.05, 38.92, 0.8437), (19.96, 35.09, -0.9563), (20.07, 36.36, 0.8437), (16.74, 30.46, 0.8437), (16.58, 30.48, -0.9563), (19.53, 30.22, 0.8437), (19.53, 30.22, -0.9563), (20.27, 45.94, -0.9563), (18.67, 46.08, -0.9563), (18.67, 46.08, 0.8437), (20.27, 45.94, 0.8437), (20.01, 35.72, -0.05634), (19.53, 30.22, -0.05634), (16.89, 32.16, 0.8437), (16.89, 32.16, -0.9563), (19.68, 31.91, 0.8437), (19.68, 31.91, -0.9563), (19.68, 31.91, -0.05634), (15.94, 30.53, -0.9563), (15.94, 30.53, 0.8437), (17.46, 38.11, -0.05634), (17.19, 35.57, -0.05634), (20.05, 38.92, -0.05634), (16.58, 30.48, -0.05634), (18.67, 46.08, -0.05634), (20.27, 45.94, -0.05634), (16.89, 32.16, -0.05634), (15.94, 30.53, -0.05634), (16.09, 32.23, 0.8437), (16.09, 32.23, -0.05634), (16.74, 30.46, -2.306), (19.53, 30.22, -2.306), (15.94, 30.53, -2.306), (15.91, 20.94, 0.8437), (15.91, 20.94, -0.9563), (16.11, 23.23, -0.9563), (16.11, 23.23, 0.8437), (17.34, 20.81, -0.9563), (17.34, 20.81, 0.8437), (19.03, 24.5, -0.9563), (18.92, 23.23, 0.8437), (16.67, 29.62, 0.8437), (16.67, 29.62, -0.9563), (19.46, 29.37, 0.8437), (19.46, 29.37, -0.9563), (18.97, 23.87, -0.05634), (19.46, 29.37, -0.05634), (16.52, 27.92, 0.8437), (16.52, 27.92, -0.9563), (19.31, 27.68, 0.8437), (19.31, 27.68, -0.9563), (19.31, 27.68, -0.05634), (15.87, 29.69, -0.9563), (15.87, 29.69, 0.8437), (15.91, 20.94, -0.05634), (16.11, 23.23, -0.05634), (17.34, 20.81, -0.05634), (16.67, 29.62, -0.05634), (16.52, 27.92, -0.05634), (15.87, 29.69, -0.05634), (15.72, 27.99, 0.8437), (15.72, 27.99, -0.05634), (16.67, 29.62, -2.306), (19.46, 29.37, -2.306), (15.87, 29.69, -2.306), (21.41, 52.67, -0.9563), (19.82, 52.81, -0.9563), (19.82, 52.81, -0.05634), (19.82, 52.81, 0.8437), (21.41, 52.67, 0.8437), (21.41, 52.67, -0.05634), (22.1, 56.87, -0.9563), (20.51, 57.01, -0.9563), (20.51, 57.01, -0.05634), (20.51, 57.01, 0.8437), (22.25, 58.57, 0.8437), (22.18, 57.72, -0.05634), (22.47, 61.11, -0.9563), (21.68, 61.18, -0.9563), (21.68, 61.18, -0.05634), (21.68, 61.18, 0.8437), (22.47, 61.11, 0.8437), (22.47, 61.11, -0.05634), (12.46, -0.09013, -2.306), (16.84, -0.4736, -2.306), (13.26, -0.1599, -2.306), (12.61, 1.603, -0.05634), (12.61, 1.603, 0.8437), (12.46, -0.09013, -0.05634), (13.41, 1.534, -0.05634), (13.26, -0.1599, -0.05634), (16.25, 8.332, -0.05634), (14.14, 6.205, -0.05634), (14.42, 8.492, -0.05634), (12.46, -0.09013, 0.8437), (12.46, -0.09013, -0.9563), (16.99, 1.22, -0.05634), (16.99, 1.22, -0.9563), (16.99, 1.22, 0.8437), (13.41, 1.534, -0.9563), (13.41, 1.534, 0.8437), (16.84, -0.4736, -0.05634), (17.33, 5.038, -0.05634), (16.84, -0.4736, -0.9563), (16.84, -0.4736, 0.8437), (13.26, -0.1599, -0.9563), (13.26, -0.1599, 0.8437), (17.38, 5.673, 0.8437), (17.27, 4.403, -0.9563), (16.25, 8.332, 0.8437), (16.25, 8.332, -0.9563), (14.14, 6.205, 0.8437), (14.14, 6.205, -0.9563), (14.42, 8.492, -0.9563), (14.42, 8.492, 0.8437), (19.21, 39.91, 0.8437), (19.31, 41.94, 0.8437), (20.17, 43.91, 0.8437), (18.39, 44.06, 0.8437), (18.12, 42.05, 0.8437), (17.84, 40.03, 0.8437), (17.84, 40.03, -0.9563), (18.12, 42.05, -0.9563), (18.39, 44.06, -0.9563), (20.17, 43.91, -0.9563), (19.31, 41.94, -0.9563), (19.21, 39.91, -0.9563), (18.39, 44.06, -0.05634), (18.12, 42.05, -0.05634), (17.84, 40.03, -0.05634), (20.17, 43.91, -0.05634), (19.31, 41.94, -0.05634), (19.21, 39.91, -0.05634), (19.06, 48.32, -0.05634), (19.44, 50.56, -0.05634), (19.44, 50.56, 0.8437), (19.06, 48.32, 0.8437), (19.06, 48.32, -0.9563), (19.44, 50.56, -0.9563), (20.23, 50.49, 0.8437), (19.85, 48.25, 0.8437), (19.85, 48.25, -0.9563), (20.23, 50.49, -0.9563), (19.85, 48.25, -0.05634), (20.23, 50.49, -0.05634), (43.66, 28.73, 0.8437), (43.66, 28.73, -0.9563), (43.35, 26.62, -0.9563), (43.35, 26.62, 0.8437), (41.35, 30.01, -0.9563), (41.35, 30.01, 0.8437), (40.56, 26.91, -0.9563), (40.74, 27.96, 0.8437), (42.62, 22.42, 0.8437), (42.78, 22.39, -0.9563), (39.86, 22.9, 0.8437), (39.86, 22.9, -0.9563), (42.74, 35.7, -0.9563), (44.32, 35.42, -0.9563), (44.32, 35.42, 0.8437), (42.74, 35.7, 0.8437), (40.65, 27.43, -0.05634), (39.86, 22.9, -0.05634), (42.86, 23.81, 0.8437), (42.86, 23.81, -0.9563), (40.1, 24.29, 0.8437), (40.1, 24.29, -0.9563), (40.1, 24.29, -0.05634), (43.41, 22.28, -0.9563), (43.41, 22.28, 0.8437), (43.66, 28.73, -0.05634), (43.35, 26.62, -0.05634), (41.35, 30.01, -0.05634), (42.78, 22.39, -0.05634), (44.32, 35.42, -0.05634), (42.74, 35.7, -0.05634), (42.86, 23.81, -0.05634), (43.41, 22.28, -0.05634), (43.65, 23.67, 0.8437), (43.65, 23.67, -0.05634), (42.62, 22.42, -2.306), (39.86, 22.9, -2.306), (43.41, 22.28, -2.306), (41.25, 14.57, 0.8437), (41.25, 14.57, -0.9563), (41.58, 16.46, -0.9563), (41.58, 16.46, 0.8437), (39.83, 14.81, -0.9563), (39.83, 14.81, 0.8437), (39.04, 18.19, -0.9563), (38.85, 17.14, 0.8437), (42.5, 21.72, 0.8437), (42.5, 21.72, -0.9563), (39.74, 22.2, 0.8437), (39.74, 22.2, -0.9563), (38.95, 17.66, -0.05634), (39.74, 22.2, -0.05634), (42.25, 20.32, 0.8437), (42.25, 20.32, -0.9563), (39.49, 20.8, 0.8437), (39.49, 20.8, -0.9563), (39.49, 20.8, -0.05634), (43.28, 21.58, -0.9563), (43.28, 21.58, 0.8437), (41.25, 14.57, -0.05634), (41.58, 16.46, -0.05634), (39.83, 14.81, -0.05634), (42.5, 21.72, -0.05634), (42.25, 20.32, -0.05634), (43.28, 21.58, -0.05634), (43.04, 20.18, 0.8437), (43.04, 20.18, -0.05634), (42.5, 21.72, -2.306), (39.74, 22.2, -2.306), (43.28, 21.58, -2.306), (43.17, 41.37, -0.9563), (44.74, 41.1, -0.9563), (44.74, 41.1, -0.05634), (44.74, 41.1, 0.8437), (43.17, 41.37, 0.8437), (43.17, 41.37, -0.05634), (43.46, 44.92, -0.9563), (45.04, 44.64, -0.9563), (45.04, 44.64, -0.05634), (45.04, 44.64, 0.8437), (43.71, 46.31, 0.8437), (43.58, 45.62, -0.05634), (44.07, 48.41, -0.9563), (44.86, 48.27, -0.9563), (44.86, 48.27, -0.05634), (44.86, 48.27, 0.8437), (44.07, 48.41, 0.8437), (44.07, 48.41, -0.05634), (39.78, -3.153, -2.306), (35.44, -2.396, -2.306), (38.99, -3.016, -2.306), (40.02, -1.758, -0.05634), (40.02, -1.758, 0.8437), (39.78, -3.153, -0.05634), (39.23, -1.62, -0.05634), (38.99, -3.016, -0.05634), (38.03, 4.528, -0.05634), (39.59, 2.308, -0.05634), (39.84, 4.212, -0.05634), (39.78, -3.153, 0.8437), (39.78, -3.153, -0.9563), (35.69, -1.001, -0.05634), (35.69, -1.001, -0.9563), (35.69, -1.001, 0.8437), (39.23, -1.62, -0.9563), (39.23, -1.62, 0.8437), (35.44, -2.396, -0.05634), (36.23, 2.146, -0.05634), (35.44, -2.396, -0.9563), (35.44, -2.396, 0.8437), (38.99, -3.016, -0.9563), (38.99, -3.016, 0.8437), (36.33, 2.669, 0.8437), (36.14, 1.622, -0.9563), (38.03, 4.528, 0.8437), (38.03, 4.528, -0.9563), (39.59, 2.308, 0.8437), (39.59, 2.308, -0.9563), (39.84, 4.212, -0.9563), (39.84, 4.212, 0.8437), (42.38, 30.6, 0.8437), (42.75, 32.26, 0.8437), (42.37, 34.04, 0.8437), (44.12, 33.73, 0.8437), (43.93, 32.05, 0.8437), (43.74, 30.36, 0.8437), (43.74, 30.36, -0.9563), (43.93, 32.05, -0.9563), (44.12, 33.73, -0.9563), (42.37, 34.04, -0.9563), (42.75, 32.26, -0.9563), (42.38, 30.6, -0.9563), (44.12, 33.73, -0.05634), (43.93, 32.05, -0.05634), (43.74, 30.36, -0.05634), (42.37, 34.04, -0.05634), (42.75, 32.26, -0.05634), (42.38, 30.6, -0.05634), (44.46, 37.31, -0.05634), (44.6, 39.21, -0.05634), (44.6, 39.21, 0.8437), (44.46, 37.31, 0.8437), (44.46, 37.31, -0.9563), (44.6, 39.21, -0.9563), (43.81, 39.34, 0.8437), (43.67, 37.45, 0.8437), (43.67, 37.45, -0.9563), (43.81, 39.34, -0.9563), (43.67, 37.45, -0.05634), (43.81, 39.34, -0.05634), (35.89, 30.09, 0.8437), (35.89, 30.09, -0.9563), (35.47, 28.0, -0.9563), (35.47, 28.0, 0.8437), (38.51, 30.5, -0.9563), (38.51, 30.5, 0.8437), (38.2, 27.32, -0.9563), (38.38, 28.37, 0.8437), (34.74, 23.79, 0.8437), (34.58, 23.82, -0.9563), (37.5, 23.31, 0.8437), (37.5, 23.31, -0.9563), (39.12, 36.33, -0.9563), (37.55, 36.6, -0.9563), (37.55, 36.6, 0.8437), (39.12, 36.33, 0.8437), (38.29, 27.85, -0.05634), (37.5, 23.31, -0.05634), (34.98, 25.19, 0.8437), (34.98, 25.19, -0.9563), (37.74, 24.71, 0.8437), (37.74, 24.71, -0.9563), (37.74, 24.71, -0.05634), (33.95, 23.93, -0.9563), (33.95, 23.93, 0.8437), (35.89, 30.09, -0.05634), (35.47, 28.0, -0.05634), (38.51, 30.5, -0.05634), (34.58, 23.82, -0.05634), (37.55, 36.6, -0.05634), (39.12, 36.33, -0.05634), (34.98, 25.19, -0.05634), (33.95, 23.93, -0.05634), (34.19, 25.33, 0.8437), (34.19, 25.33, -0.05634), (34.74, 23.79, -2.306), (37.5, 23.31, -2.306), (33.95, 23.93, -2.306), (33.37, 15.94, 0.8437), (33.37, 15.94, -0.9563), (33.7, 17.83, -0.9563), (33.7, 17.83, 0.8437), (34.78, 15.69, -0.9563), (34.78, 15.69, 0.8437), (36.67, 18.6, -0.9563), (36.49, 17.55, 0.8437), (34.62, 23.09, 0.8437), (34.62, 23.09, -0.9563), (37.37, 22.61, 0.8437), (37.37, 22.61, -0.9563), (36.58, 18.08, -0.05634), (37.37, 22.61, -0.05634), (34.37, 21.7, 0.8437), (34.37, 21.7, -0.9563), (37.13, 21.22, 0.8437), (37.13, 21.22, -0.9563), (37.13, 21.22, -0.05634), (33.83, 23.23, -0.9563), (33.83, 23.23, 0.8437), (33.37, 15.94, -0.05634), (33.7, 17.83, -0.05634), (34.78, 15.69, -0.05634), (34.62, 23.09, -0.05634), (34.37, 21.7, -0.05634), (33.83, 23.23, -0.05634), (33.58, 21.84, 0.8437), (33.58, 21.84, -0.05634), (34.62, 23.09, -2.306), (37.37, 22.61, -2.306), (33.83, 23.23, -2.306), (40.65, 41.81, -0.9563), (39.07, 42.09, -0.9563), (39.07, 42.09, -0.05634), (39.07, 42.09, 0.8437), (40.65, 41.81, 0.8437), (40.65, 41.81, -0.05634), (41.57, 45.25, -0.9563), (39.99, 45.52, -0.9563), (39.99, 45.52, -0.05634), (39.99, 45.52, 0.8437), (41.81, 46.64, 0.8437), (41.69, 45.95, -0.05634), (42.18, 48.74, -0.9563), (41.39, 48.88, -0.9563), (41.39, 48.88, -0.05634), (41.39, 48.88, 0.8437), (42.18, 48.74, 0.8437), (42.18, 48.74, -0.05634), (28.74, -1.226, -2.306), (33.08, -1.983, -2.306), (29.53, -1.364, -2.306), (28.99, 0.1694, -0.05634), (28.99, 0.1694, 0.8437), (28.74, -1.226, -0.05634), (29.77, 0.03173, -0.05634), (29.53, -1.364, -0.05634), (32.99, 5.409, -0.05634), (30.77, 3.849, -0.05634), (31.18, 5.726, -0.05634), (28.74, -1.226, 0.8437), (28.74, -1.226, -0.9563), (33.32, -0.5877, -0.05634), (33.32, -0.5877, -0.9563), (33.32, -0.5877, 0.8437), (29.77, 0.03173, -0.9563), (29.77, 0.03173, 0.8437), (33.08, -1.983, -0.05634), (33.87, 2.558, -0.05634), (33.08, -1.983, -0.9563), (33.08, -1.983, 0.8437), (29.53, -1.364, -0.9563), (29.53, -1.364, 0.8437), (33.96, 3.082, 0.8437), (33.78, 2.035, -0.9563), (32.99, 5.409, 0.8437), (32.99, 5.409, -0.9563), (30.77, 3.849, 0.8437), (30.77, 3.849, -0.9563), (31.18, 5.726, -0.9563), (31.18, 5.726, 0.8437), (37.73, 31.41, 0.8437), (37.95, 33.09, 0.8437), (38.91, 34.65, 0.8437), (37.16, 34.95, 0.8437), (36.76, 33.3, 0.8437), (36.37, 31.65, 0.8437), (36.37, 31.65, -0.9563), (36.76, 33.3, -0.9563), (37.16, 34.95, -0.9563), (38.91, 34.65, -0.9563), (37.95, 33.09, -0.9563), (37.73, 31.41, -0.9563), (37.16, 34.95, -0.05634), (36.76, 33.3, -0.05634), (36.37, 31.65, -0.05634), (38.91, 34.65, -0.05634), (37.95, 33.09, -0.05634), (37.73, 31.41, -0.05634), (38.06, 38.43, -0.05634), (38.56, 40.26, -0.05634), (38.56, 40.26, 0.8437), (38.06, 38.43, 0.8437), (38.06, 38.43, -0.9563), (38.56, 40.26, -0.9563), (39.35, 40.12, 0.8437), (38.84, 38.29, 0.8437), (38.84, 38.29, -0.9563), (39.35, 40.12, -0.9563), (38.84, 38.29, -0.05634), (39.35, 40.12, -0.05634), (27.76, -10.34, -0.9563), (37.61, -12.06, -0.9563), (12.25, -9.332, -0.9563), (22.22, -10.2, -0.9563), (-22.21, -10.2, -0.9563), (-12.25, -9.332, -0.9563), (-5.0, -8.799, -0.9563), (5.0, -8.799, -0.9563), (-22.21, -10.2, -0.05634), (-14.84, -9.559, -0.9563), (-19.63, -9.977, -0.9563), (37.61, -12.06, -0.05634), (2.4, -8.799, -0.9563), (-2.4, -8.799, -0.9563), (19.63, -9.978, -0.9563), (14.84, -9.559, -0.9563), (35.05, -11.62, -0.9563), (30.32, -10.79, -0.9563), (-19.63, -9.977, 0.8437), (-22.2, -10.2, 0.8437), (-14.84, -9.559, 0.8437), (-12.25, -9.332, 0.8437), (-2.4, -8.799, 0.8437), (-5.0, -8.799, 0.8437), (2.4, -8.799, 0.8437), (5.0, -8.799, 0.8437), (14.84, -9.559, 0.8437), (12.25, -9.332, 0.8437), (19.63, -9.978, 0.8437), (22.22, -10.2, 0.8437), (30.32, -10.79, 0.8437), (27.76, -10.34, 0.8437), (35.05, -11.62, 0.8437), (37.61, -12.06, 0.8437), (30.1, -12.07, -3.264), (27.54, -11.62, -3.264), (34.83, -12.9, -3.264), (37.39, -13.34, -3.264), (14.73, -10.85, -3.264), (12.14, -10.63, -3.264), (19.51, -11.27, -3.264), (22.1, -11.5, -3.264), (-19.51, -11.27, -3.264), (-22.09, -11.5, -3.264), (-14.73, -10.85, -3.264), (-12.14, -10.63, -3.264), (-2.4, -10.1, -3.264), (-5.0, -10.1, -3.264), (2.4, -10.1, -3.264), (5.0, -10.1, -3.264), (27.76, -10.34, -3.264), (37.61, -12.06, -3.264), (12.25, -9.332, -3.264), (22.22, -10.2, -3.264), (-22.21, -10.2, -3.264), (-12.25, -9.332, -3.264), (-5.0, -8.799, -3.264), (5.0, -8.799, -3.264), (-14.84, -9.559, -3.264), (-19.63, -9.977, -3.264), (2.4, -8.799, -3.264), (-2.4, -8.799, -3.264), (19.63, -9.978, -3.264), (14.84, -9.559, -3.264), (35.05, -11.62, -3.264), (30.32, -10.79, -3.264), (-20.17, -3.695, -0.9563), (-22.76, -3.921, -0.9563), (-20.17, -3.699, -0.05634), (-22.76, -3.924, -0.05634), (-20.17, -3.701, 0.8437), (-22.76, -3.927, 0.8437), (-15.39, -3.277, -0.9563), (-12.8, -3.051, -0.9563), (-15.39, -3.281, -0.05634), (-12.8, -3.054, -0.05634), (-15.39, -3.283, 0.8437), (-12.8, -3.057, 0.8437), (-23.36, -3.978, -0.05634), (-23.36, -3.978, 0.8437), (-12.2, -3.002, -0.05634), (-12.2, -3.002, 0.8437), (-2.4, -2.5, -0.9563), (-5.0, -2.5, -0.9563), (-2.4, -2.5, -0.05634), (-5.0, -2.5, -0.05634), (-2.4, -2.5, 0.8437), (-5.0, -2.5, 0.8437), (2.4, -2.5, -0.9563), (5.0, -2.5, -0.9563), (2.4, -2.5, -0.05634), (5.0, -2.5, -0.05634), (2.4, -2.5, 0.8437), (5.0, -2.5, 0.8437), (5.6, -2.5, -0.05634), (5.6, -2.5, 0.8437), (-5.6, -2.5, -0.05634), (-5.6, -2.5, 0.8437), (20.17, -3.699, -0.9563), (22.76, -3.926, -0.9563), (20.17, -3.7, -0.05634), (22.76, -3.927, -0.05634), (20.18, -3.701, 0.8437), (22.77, -3.928, 0.8437), (15.39, -3.281, -0.9563), (12.8, -3.054, -0.9563), (15.39, -3.282, -0.05634), (12.8, -3.055, -0.05634), (15.39, -3.283, 0.8437), (12.8, -3.056, 0.8437), (12.2, -3.004, -0.05634), (12.21, -3.004, 0.8437), (23.36, -3.98, -0.05634), (23.36, -3.98, 0.8437), (31.39, -4.544, -0.9563), (28.83, -4.096, -0.9563), (31.4, -4.566, -0.05634), (28.84, -4.118, -0.05634), (31.4, -4.584, 0.8437), (28.84, -4.137, 0.8437), (36.12, -5.37, -0.9563), (38.68, -5.817, -0.9563), (36.13, -5.392, -0.05634), (38.69, -5.839, -0.05634), (36.13, -5.41, 0.8437), (38.69, -5.857, 0.8437), (39.28, -5.951, -0.05634), (39.29, -5.952, 0.876), (28.25, -4.024, -0.05634), (28.25, -4.025, 0.8437)], [], [(123, 14, 15, 122), (7, 3, 0, 5), (5, 155, 157, 7), (20, 18, 3, 7), (25, 0, 3, 26), (19, 21, 6, 2), (2, 6, 4, 1), (7, 157, 166, 16), (156, 154, 4, 6), (170, 160, 10, 20), (18, 8, 24, 33), (22, 21, 11, 17), (31, 18, 33, 34), (139, 143, 71, 72), (129, 12, 13, 128), (135, 30, 12, 129), (132, 29, 14, 123), (59, 98, 118, 39), (16, 166, 156, 6), (167, 172, 22, 17), (161, 167, 17, 11), (7, 16, 22, 20), (26, 3, 18, 31), (16, 6, 21, 22), (9, 11, 21, 19), (10, 8, 18, 20), (172, 170, 20, 22), (4, 154, 177, 27), (186, 36, 68, 218), (64, 32, 24, 58), (46, 58, 24, 8), (57, 23, 32, 64), (2, 26, 31, 19), (128, 13, 29, 132), (122, 15, 30, 135), (140, 139, 72, 73), (19, 31, 28, 9), (9, 28, 32, 23), (36, 186, 161, 11), (1, 25, 26, 2), (34, 33, 24, 32), (31, 34, 32, 28), (46, 8, 10, 48), (35, 67, 68, 36), (9, 23, 37, 35), (11, 9, 35, 36), (43, 193, 211, 61), (45, 43, 38, 41), (45, 195, 193, 43), (54, 45, 41, 52), (59, 60, 41, 38), (53, 40, 44, 55), (40, 39, 42, 44), (50, 200, 195, 45), (194, 44, 42, 192), (204, 54, 48, 198), (52, 65, 58, 46), (56, 51, 49, 55), (63, 66, 65, 52), (118, 115, 42, 39), (114, 119, 38, 43), (44, 194, 200, 50), (201, 51, 56, 206), (199, 49, 51, 201), (45, 54, 56, 50), (60, 63, 52, 41), (50, 56, 55, 44), (47, 53, 55, 49), (48, 54, 52, 46), (206, 56, 54, 204), (61, 211, 192, 42), (40, 53, 63, 60), (57, 69, 37, 23), (42, 115, 96, 61), (53, 47, 62, 63), (47, 57, 64, 62), (49, 199, 218, 68), (39, 40, 60, 59), (66, 64, 58, 65), (63, 62, 64, 66), (47, 67, 69, 57), (49, 68, 67, 47), (231, 81, 80, 230), (75, 74, 80, 81), (70, 75, 81, 76), (144, 140, 73, 74), (143, 147, 70, 71), (147, 149, 75, 70), (149, 144, 74, 75), (80, 79, 85, 86), (78, 77, 83, 84), (73, 72, 78, 79), (72, 71, 77, 78), (74, 73, 79, 80), (71, 70, 76, 77), (87, 86, 85, 84), (82, 87, 84, 83), (77, 76, 82, 83), (230, 80, 86, 236), (232, 82, 76, 226), (79, 78, 84, 85), (237, 87, 82, 232), (236, 86, 87, 237), (226, 76, 81, 231), (112, 116, 119, 114), (730, 259, 261, 731), (115, 265, 246, 96), (110, 95, 93, 100), (738, 739, 240, 239), (91, 92, 99, 93), (725, 737, 99, 111), (94, 91, 93, 95), (110, 100, 88, 90), (104, 94, 95, 110), (97, 116, 105, 94), (94, 105, 92, 91), (114, 264, 262, 112), (101, 102, 108, 106), (263, 265, 115, 113), (258, 256, 106, 108), (256, 251, 101, 106), (251, 253, 103, 101), (96, 246, 264, 114), (107, 113, 102, 101), (38, 119, 98, 59), (112, 262, 257, 107), (118, 98, 97, 117), (112, 107, 101, 103), (108, 110, 90, 89), (730, 724, 109, 259), (103, 105, 116, 112), (198, 48, 10, 160), (107, 257, 263, 113), (253, 259, 109, 103), (105, 111, 99, 92), (117, 113, 115, 118), (110, 108, 102, 104), (104, 102, 113, 117), (109, 111, 105, 103), (98, 119, 116, 97), (37, 69, 67, 35), (732, 250, 238, 742), (1, 126, 134, 25), (120, 121, 136, 137), (121, 122, 135, 136), (25, 134, 125, 0), (126, 127, 133, 134), (127, 128, 132, 133), (27, 137, 131, 4), (134, 133, 124, 125), (133, 132, 123, 124), (4, 131, 126, 1), (137, 136, 130, 131), (136, 135, 129, 130), (0, 125, 120, 5), (131, 130, 127, 126), (130, 129, 128, 127), (125, 124, 121, 120), (124, 123, 122, 121), (30, 15, 145, 148), (148, 145, 144, 149), (12, 30, 148, 146), (146, 148, 149, 147), (13, 12, 146, 142), (142, 146, 147, 143), (15, 14, 141, 145), (145, 141, 140, 144), (14, 29, 138, 141), (141, 138, 139, 140), (29, 13, 142, 138), (138, 142, 143, 139), (5, 120, 137, 27), (89, 239, 258, 108), (739, 742, 238, 240), (117, 97, 94, 104), (732, 733, 243, 250), (114, 43, 61, 96), (273, 272, 165, 164), (157, 155, 150, 153), (170, 157, 153, 168), (175, 176, 153, 150), (169, 152, 156, 171), (152, 151, 154, 156), (168, 183, 174, 158), (172, 167, 161, 171), (181, 184, 183, 168), (289, 222, 221, 293), (279, 278, 163, 162), (285, 279, 162, 180), (282, 273, 164, 179), (209, 189, 268, 248), (157, 170, 172, 166), (176, 181, 168, 153), (166, 172, 171, 156), (159, 169, 171, 161), (160, 170, 168, 158), (214, 208, 174, 182), (196, 158, 174, 208), (207, 214, 182, 173), (152, 169, 181, 176), (278, 282, 179, 163), (272, 285, 180, 165), (290, 223, 222, 289), (169, 159, 178, 181), (159, 173, 182, 178), (151, 152, 176, 175), (184, 182, 174, 183), (181, 178, 182, 184), (196, 198, 160, 158), (185, 186, 218, 217), (159, 185, 187, 173), (161, 186, 185, 159), (195, 191, 188, 193), (204, 202, 191, 195), (209, 188, 191, 210), (203, 205, 194, 190), (190, 194, 192, 189), (202, 196, 208, 215), (206, 205, 199, 201), (213, 202, 215, 216), (268, 189, 192, 265), (264, 193, 188, 269), (195, 200, 206, 204), (210, 191, 202, 213), (200, 194, 205, 206), (197, 199, 205, 203), (198, 196, 202, 204), (190, 210, 213, 203), (207, 173, 187, 219), (192, 211, 246, 265), (203, 213, 212, 197), (197, 212, 214, 207), (189, 209, 210, 190), (216, 215, 208, 214), (213, 216, 214, 212), (197, 207, 219, 217), (199, 197, 217, 218), (225, 231, 230, 224), (220, 226, 231, 225), (294, 224, 223, 290), (293, 221, 220, 297), (297, 220, 225, 299), (299, 225, 224, 294), (230, 236, 235, 229), (228, 234, 233, 227), (223, 229, 228, 222), (222, 228, 227, 221), (224, 230, 229, 223), (221, 227, 226, 220), (237, 234, 235, 236), (232, 233, 234, 237), (227, 233, 232, 226), (229, 235, 234, 228), (262, 264, 269, 266), (736, 93, 99, 737), (260, 250, 243, 245), (736, 735, 100, 93), (241, 243, 249, 242), (731, 261, 249, 734), (244, 245, 243, 241), (260, 240, 238, 250), (254, 260, 245, 244), (247, 244, 255, 266), (244, 241, 242, 255), (251, 256, 258, 252), (257, 251, 252, 263), (188, 209, 248, 269), (268, 267, 247, 248), (262, 253, 251, 257), (258, 239, 240, 260), (735, 743, 88, 100), (253, 262, 266, 255), (255, 242, 249, 261), (267, 268, 265, 263), (260, 254, 252, 258), (254, 267, 263, 252), (259, 253, 255, 261), (248, 247, 266, 269), (187, 185, 217, 219), (741, 90, 88, 743), (151, 175, 284, 276), (270, 287, 286, 271), (271, 286, 285, 272), (175, 150, 275, 284), (276, 284, 283, 277), (277, 283, 282, 278), (177, 154, 281, 287), (284, 275, 274, 283), (283, 274, 273, 282), (154, 151, 276, 281), (287, 281, 280, 286), (286, 280, 279, 285), (150, 155, 270, 275), (281, 276, 277, 280), (280, 277, 278, 279), (275, 270, 271, 274), (274, 271, 272, 273), (180, 298, 295, 165), (298, 299, 294, 295), (162, 296, 298, 180), (296, 297, 299, 298), (163, 292, 296, 162), (292, 293, 297, 296), (165, 295, 291, 164), (295, 294, 290, 291), (164, 291, 288, 179), (291, 290, 289, 288), (179, 288, 292, 163), (288, 289, 293, 292), (155, 177, 287, 270), (741, 740, 89, 90), (267, 254, 244, 247), (724, 725, 111, 109), (264, 246, 211, 193), (27, 177, 155, 5), (423, 314, 315, 422), (307, 303, 300, 305), (305, 455, 457, 307), (320, 318, 303, 307), (325, 300, 303, 326), (319, 321, 306, 302), (302, 306, 304, 301), (307, 457, 466, 316), (456, 454, 304, 306), (470, 460, 310, 320), (318, 308, 324, 333), (322, 321, 311, 317), (331, 318, 333, 334), (439, 443, 371, 372), (429, 312, 313, 428), (435, 330, 312, 429), (432, 329, 314, 423), (359, 398, 418, 339), (316, 466, 456, 306), (467, 472, 322, 317), (461, 467, 317, 311), (307, 316, 322, 320), (326, 303, 318, 331), (316, 306, 321, 322), (309, 311, 321, 319), (310, 308, 318, 320), (472, 470, 320, 322), (304, 454, 477, 327), (486, 336, 368, 518), (364, 332, 324, 358), (346, 358, 324, 308), (357, 323, 332, 364), (302, 326, 331, 319), (428, 313, 329, 432), (422, 315, 330, 435), (440, 439, 372, 373), (319, 331, 328, 309), (309, 328, 332, 323), (336, 486, 461, 311), (301, 325, 326, 302), (334, 333, 324, 332), (331, 334, 332, 328), (346, 308, 310, 348), (335, 367, 368, 336), (309, 323, 337, 335), (311, 309, 335, 336), (343, 493, 511, 361), (345, 343, 338, 341), (345, 495, 493, 343), (354, 345, 341, 352), (359, 360, 341, 338), (353, 340, 344, 355), (340, 339, 342, 344), (350, 500, 495, 345), (494, 344, 342, 492), (504, 354, 348, 498), (352, 365, 358, 346), (356, 351, 349, 355), (363, 366, 365, 352), (418, 415, 342, 339), (414, 419, 338, 343), (344, 494, 500, 350), (501, 351, 356, 506), (499, 349, 351, 501), (345, 354, 356, 350), (360, 363, 352, 341), (350, 356, 355, 344), (347, 353, 355, 349), (348, 354, 352, 346), (506, 356, 354, 504), (361, 511, 492, 342), (340, 353, 363, 360), (357, 369, 337, 323), (342, 415, 396, 361), (353, 347, 362, 363), (347, 357, 364, 362), (349, 499, 518, 368), (339, 340, 360, 359), (366, 364, 358, 365), (363, 362, 364, 366), (347, 367, 369, 357), (349, 368, 367, 347), (531, 381, 380, 530), (375, 374, 380, 381), (370, 375, 381, 376), (444, 440, 373, 374), (443, 447, 370, 371), (447, 449, 375, 370), (449, 444, 374, 375), (380, 379, 385, 386), (378, 377, 383, 384), (373, 372, 378, 379), (372, 371, 377, 378), (374, 373, 379, 380), (371, 370, 376, 377), (387, 386, 385, 384), (382, 387, 384, 383), (377, 376, 382, 383), (530, 380, 386, 536), (532, 382, 376, 526), (379, 378, 384, 385), (537, 387, 382, 532), (717, 390, 388, 718), (536, 386, 387, 537), (526, 376, 381, 531), (412, 416, 419, 414), (701, 710, 399, 411), (706, 559, 561, 707), (415, 565, 546, 396), (410, 395, 393, 400), (711, 712, 543, 550), (391, 392, 399, 393), (700, 409, 559, 706), (394, 391, 393, 395), (410, 400, 388, 390), (404, 394, 395, 410), (397, 416, 405, 394), (394, 405, 392, 391), (414, 564, 562, 412), (401, 402, 408, 406), (563, 565, 415, 413), (558, 556, 406, 408), (556, 551, 401, 406), (551, 553, 403, 401), (396, 546, 564, 414), (407, 413, 402, 401), (338, 419, 398, 359), (412, 562, 557, 407), (418, 398, 397, 417), (412, 407, 401, 403), (408, 410, 390, 389), (711, 550, 538, 719), (403, 405, 416, 412), (498, 348, 310, 460), (407, 557, 563, 413), (553, 559, 409, 403), (405, 411, 399, 392), (417, 413, 415, 418), (410, 408, 402, 404), (404, 402, 413, 417), (409, 411, 405, 403), (398, 419, 416, 397), (337, 369, 367, 335), (715, 719, 538, 540), (301, 426, 434, 325), (420, 421, 436, 437), (421, 422, 435, 436), (325, 434, 425, 300), (426, 427, 433, 434), (427, 428, 432, 433), (327, 437, 431, 304), (434, 433, 424, 425), (433, 432, 423, 424), (304, 431, 426, 301), (437, 436, 430, 431), (436, 435, 429, 430), (300, 425, 420, 305), (431, 430, 427, 426), (430, 429, 428, 427), (425, 424, 421, 420), (424, 423, 422, 421), (330, 315, 445, 448), (448, 445, 444, 449), (312, 330, 448, 446), (446, 448, 449, 447), (313, 312, 446, 442), (442, 446, 447, 443), (315, 314, 441, 445), (445, 441, 440, 444), (314, 329, 438, 441), (441, 438, 439, 440), (329, 313, 442, 438), (438, 442, 443, 439), (305, 420, 437, 327), (389, 539, 558, 408), (708, 400, 393, 709), (417, 397, 394, 404), (709, 393, 399, 710), (414, 343, 361, 396), (573, 572, 465, 464), (457, 455, 450, 453), (470, 457, 453, 468), (475, 476, 453, 450), (469, 452, 456, 471), (452, 451, 454, 456), (468, 483, 474, 458), (472, 467, 461, 471), (481, 484, 483, 468), (589, 522, 521, 593), (579, 578, 463, 462), (585, 579, 462, 480), (582, 573, 464, 479), (509, 489, 568, 548), (457, 470, 472, 466), (476, 481, 468, 453), (466, 472, 471, 456), (459, 469, 471, 461), (460, 470, 468, 458), (514, 508, 474, 482), (496, 458, 474, 508), (507, 514, 482, 473), (452, 469, 481, 476), (578, 582, 479, 463), (572, 585, 480, 465), (590, 523, 522, 589), (469, 459, 478, 481), (459, 473, 482, 478), (451, 452, 476, 475), (484, 482, 474, 483), (481, 478, 482, 484), (496, 498, 460, 458), (485, 486, 518, 517), (459, 485, 487, 473), (461, 486, 485, 459), (495, 491, 488, 493), (504, 502, 491, 495), (509, 488, 491, 510), (503, 505, 494, 490), (490, 494, 492, 489), (502, 496, 508, 515), (506, 505, 499, 501), (513, 502, 515, 516), (568, 489, 492, 565), (564, 493, 488, 569), (495, 500, 506, 504), (510, 491, 502, 513), (500, 494, 505, 506), (497, 499, 505, 503), (498, 496, 502, 504), (490, 510, 513, 503), (507, 473, 487, 519), (492, 511, 546, 565), (503, 513, 512, 497), (497, 512, 514, 507), (489, 509, 510, 490), (516, 515, 508, 514), (513, 516, 514, 512), (497, 507, 519, 517), (499, 497, 517, 518), (525, 531, 530, 524), (520, 526, 531, 525), (594, 524, 523, 590), (593, 521, 520, 597), (597, 520, 525, 599), (599, 525, 524, 594), (530, 536, 535, 529), (528, 534, 533, 527), (523, 529, 528, 522), (522, 528, 527, 521), (524, 530, 529, 523), (521, 527, 526, 520), (537, 534, 535, 536), (532, 533, 534, 537), (527, 533, 532, 526), (529, 535, 534, 528), (562, 564, 569, 566), (715, 540, 539, 714), (560, 550, 543, 545), (707, 561, 549, 713), (541, 543, 549, 542), (544, 545, 543, 541), (560, 540, 538, 550), (554, 560, 545, 544), (547, 544, 555, 566), (544, 541, 542, 555), (551, 556, 558, 552), (557, 551, 552, 563), (488, 509, 548, 569), (568, 567, 547, 548), (562, 553, 551, 557), (558, 539, 540, 560), (714, 539, 389, 716), (553, 562, 566, 555), (555, 542, 549, 561), (567, 568, 565, 563), (560, 554, 552, 558), (554, 567, 563, 552), (559, 553, 555, 561), (548, 547, 566, 569), (487, 485, 517, 519), (717, 716, 389, 390), (451, 475, 584, 576), (570, 587, 586, 571), (571, 586, 585, 572), (475, 450, 575, 584), (576, 584, 583, 577), (577, 583, 582, 578), (477, 454, 581, 587), (584, 575, 574, 583), (583, 574, 573, 582), (454, 451, 576, 581), (587, 581, 580, 586), (586, 580, 579, 585), (450, 455, 570, 575), (581, 576, 577, 580), (580, 577, 578, 579), (575, 570, 571, 574), (574, 571, 572, 573), (480, 598, 595, 465), (598, 599, 594, 595), (462, 596, 598, 480), (596, 597, 599, 598), (463, 592, 596, 462), (592, 593, 597, 596), (465, 595, 591, 464), (595, 594, 590, 591), (464, 591, 588, 479), (591, 590, 589, 588), (479, 588, 592, 463), (588, 589, 593, 592), (455, 477, 587, 570), (700, 701, 411, 409), (567, 554, 544, 547), (712, 713, 549, 543), (564, 546, 511, 493), (327, 477, 455, 305), (600, 604, 660, 656), (1507, 603, 659, 1509), (604, 605, 661, 660), (601, 600, 656, 657), (614, 610, 650, 654), (1490, 614, 654, 1492), (608, 612, 652, 648), (1458, 1460, 634, 618), (1465, 1467, 639, 623), (1396, 1400, 635, 619), (618, 634, 638, 622), (628, 629, 645, 644), (625, 624, 640, 641), (708, 697, 717, 718), (1395, 615, 603, 1392), (1399, 631, 611, 1394), (613, 612, 1432, 1433), (1400, 633, 665, 1411), (638, 634, 666, 670), (1466, 638, 670, 1468), (616, 632, 633, 617), (621, 637, 636, 620), (727, 732, 742, 739), (620, 636, 632, 616), (1402, 618, 622, 1401), (1396, 619, 618, 1402), (1397, 1401, 622, 623), (1464, 1465, 623, 622), (646, 642, 674, 678), (1482, 646, 678, 1484), (640, 644, 676, 672), (1475, 627, 643, 1477), (624, 628, 644, 640), (1480, 630, 646, 1482), (630, 626, 642, 646), (643, 627, 623, 639), (654, 650, 682, 686), (1492, 654, 686, 1494), (648, 652, 684, 680), (609, 608, 648, 649), (612, 613, 653, 652), (1497, 611, 651, 1499), (1514, 662, 694, 1516), (1403, 663, 695, 1425), (656, 660, 692, 688), (1509, 659, 691, 1511), (1393, 607, 663, 1403), (1512, 606, 662, 1514), (606, 602, 658, 662), (1405, 626, 630, 1404), (1398, 627, 626, 1405), (620, 616, 1434, 1436), (1481, 631, 630, 1480), (1407, 610, 614, 1406), (1394, 611, 610, 1407), (1496, 610, 611, 1497), (1401, 1397, 1447, 1450), (1491, 615, 614, 1490), (1409, 602, 606, 1408), (1392, 603, 602, 1409), (1506, 602, 603, 1507), (1408, 606, 607, 1393), (1513, 607, 606, 1512), (625, 641, 637, 621), (651, 611, 631, 647), (609, 649, 645, 629), (659, 603, 615, 655), (601, 657, 653, 613), (1410, 664, 668, 1412), (1410, 666, 667, 1411), (1412, 1413, 671, 670), (633, 632, 664, 665), (636, 637, 669, 668), (1461, 635, 667, 1463), (632, 636, 668, 664), (1414, 672, 676, 1416), (1414, 674, 675, 1415), (1416, 1417, 679, 678), (641, 640, 672, 673), (644, 645, 677, 676), (1477, 643, 675, 1479), (1418, 680, 684, 1420), (1418, 682, 683, 1419), (903, 901, 748, 749), (1420, 1421, 687, 686), (1042, 756, 757, 1035), (649, 648, 680, 681), (652, 653, 685, 684), (1499, 651, 683, 1501), (1422, 688, 692, 1424), (1422, 690, 691, 1423), (1424, 1425, 695, 694), (662, 658, 690, 694), (675, 643, 639, 671), (777, 775, 780, 781), (657, 656, 688, 689), (660, 661, 693, 692), (1415, 675, 671, 1413), (641, 673, 669, 637), (683, 651, 647, 679), (1419, 683, 679, 1417), (649, 681, 677, 645), (691, 659, 655, 687), (1423, 691, 687, 1421), (657, 689, 685, 653), (1479, 707, 713, 1489), (1484, 1485, 701, 700), (1481, 697, 699, 1483), (713, 712, 1488, 1489), (1476, 704, 698, 1482), (1478, 706, 707, 1479), (1475, 703, 702, 1474), (1474, 702, 704, 1476), (696, 702, 714, 716), (704, 702, 696, 698), (699, 697, 708, 709), (703, 705, 712, 711), (703, 711, 719, 715), (702, 703, 715, 714), (697, 696, 716, 717), (1468, 1469, 725, 724), (726, 738, 740, 720), (1464, 1466, 722, 720), (727, 729, 733, 732), (1462, 730, 731, 1463), (1458, 1459, 727, 726), (1459, 1461, 729, 727), (1460, 728, 722, 1466), (736, 737, 1473, 1472), (721, 720, 740, 741), (723, 721, 735, 736), (735, 721, 741, 743), (726, 727, 739, 738), (728, 726, 720, 722), (1494, 1495, 749, 748), (1491, 745, 747, 1493), (1498, 752, 746, 1492), (1500, 754, 755, 1501), (1496, 750, 752, 1498), (1053, 1041, 758, 755), (1035, 757, 758, 1041), (892, 885, 760, 759), (751, 753, 757, 756), (885, 891, 761, 760), (903, 749, 761, 891), (759, 745, 765, 767), (763, 1032, 1031, 762), (747, 745, 759, 760), (766, 1030, 1032, 763), (764, 881, 882, 765), (765, 882, 880, 767), (1042, 1030, 766, 756), (892, 759, 767, 880), (750, 751, 763, 762), (751, 756, 766, 763), (745, 744, 764, 765), (1051, 754, 748, 901), (1053, 755, 754, 1051), (750, 762, 764, 744), (752, 750, 744, 746), (1510, 772, 773, 1511), (769, 783, 791, 787), (1506, 768, 770, 1508), (785, 784, 1520, 1521), (1516, 1517, 779, 778), (780, 775, 789, 790), (1513, 775, 777, 1515), (781, 782, 1519, 1518), (768, 769, 787, 786), (769, 771, 784, 783), (775, 774, 788, 789), (768, 786, 788, 774), (770, 768, 774, 776), (708, 718, 388, 400), (915, 806, 807, 914), (799, 795, 792, 797), (797, 947, 949, 799), (812, 810, 795, 799), (817, 792, 795, 818), (811, 813, 798, 794), (794, 798, 796, 793), (799, 949, 958, 808), (948, 946, 796, 798), (962, 952, 802, 812), (810, 800, 816, 825), (814, 813, 803, 809), (823, 810, 825, 826), (931, 935, 863, 864), (921, 804, 805, 920), (927, 822, 804, 921), (924, 821, 806, 915), (851, 890, 910, 831), (808, 958, 948, 798), (959, 964, 814, 809), (953, 959, 809, 803), (799, 808, 814, 812), (818, 795, 810, 823), (808, 798, 813, 814), (801, 803, 813, 811), (802, 800, 810, 812), (964, 962, 812, 814), (796, 946, 969, 819), (978, 828, 860, 1010), (856, 824, 816, 850), (838, 850, 816, 800), (849, 815, 824, 856), (794, 818, 823, 811), (920, 805, 821, 924), (914, 807, 822, 927), (932, 931, 864, 865), (811, 823, 820, 801), (801, 820, 824, 815), (828, 978, 953, 803), (793, 817, 818, 794), (826, 825, 816, 824), (823, 826, 824, 820), (838, 800, 802, 840), (827, 859, 860, 828), (801, 815, 829, 827), (803, 801, 827, 828), (835, 985, 1003, 853), (837, 835, 830, 833), (837, 987, 985, 835), (846, 837, 833, 844), (851, 852, 833, 830), (845, 832, 836, 847), (832, 831, 834, 836), (842, 992, 987, 837), (986, 836, 834, 984), (996, 846, 840, 990), (844, 857, 850, 838), (848, 843, 841, 847), (855, 858, 857, 844), (910, 907, 834, 831), (906, 911, 830, 835), (836, 986, 992, 842), (993, 843, 848, 998), (991, 841, 843, 993), (837, 846, 848, 842), (852, 855, 844, 833), (842, 848, 847, 836), (839, 845, 847, 841), (840, 846, 844, 838), (998, 848, 846, 996), (853, 1003, 984, 834), (832, 845, 855, 852), (849, 861, 829, 815), (834, 907, 888, 853), (845, 839, 854, 855), (839, 849, 856, 854), (841, 991, 1010, 860), (831, 832, 852, 851), (858, 856, 850, 857), (855, 854, 856, 858), (839, 859, 861, 849), (841, 860, 859, 839), (1023, 873, 872, 1022), (867, 866, 872, 873), (862, 867, 873, 868), (936, 932, 865, 866), (935, 939, 862, 863), (939, 941, 867, 862), (941, 936, 866, 867), (872, 871, 877, 878), (870, 869, 875, 876), (865, 864, 870, 871), (864, 863, 869, 870), (866, 865, 871, 872), (863, 862, 868, 869), (879, 878, 877, 876), (874, 879, 876, 875), (869, 868, 874, 875), (1022, 872, 878, 1028), (1024, 874, 868, 1018), (871, 870, 876, 877), (1029, 879, 874, 1024), (1028, 878, 879, 1029), (1018, 868, 873, 1023), (904, 908, 911, 906), (907, 1057, 1038, 888), (902, 887, 885, 892), (883, 884, 891, 885), (886, 883, 885, 887), (902, 892, 880, 882), (896, 886, 887, 902), (889, 908, 897, 886), (886, 897, 884, 883), (906, 1056, 1054, 904), (893, 894, 900, 898), (1055, 1057, 907, 905), (1050, 1048, 898, 900), (1048, 1043, 893, 898), (1043, 1045, 895, 893), (888, 1038, 1056, 906), (899, 905, 894, 893), (830, 911, 890, 851), (904, 1054, 1049, 899), (910, 890, 889, 909), (904, 899, 893, 895), (900, 902, 882, 881), (895, 897, 908, 904), (990, 840, 802, 952), (899, 1049, 1055, 905), (1045, 1051, 901, 895), (897, 903, 891, 884), (909, 905, 907, 910), (902, 900, 894, 896), (896, 894, 905, 909), (901, 903, 897, 895), (890, 911, 908, 889), (829, 861, 859, 827), (793, 918, 926, 817), (912, 913, 928, 929), (913, 914, 927, 928), (817, 926, 917, 792), (918, 919, 925, 926), (919, 920, 924, 925), (819, 929, 923, 796), (926, 925, 916, 917), (925, 924, 915, 916), (796, 923, 918, 793), (929, 928, 922, 923), (928, 927, 921, 922), (792, 917, 912, 797), (923, 922, 919, 918), (922, 921, 920, 919), (917, 916, 913, 912), (916, 915, 914, 913), (822, 807, 937, 940), (940, 937, 936, 941), (804, 822, 940, 938), (938, 940, 941, 939), (805, 804, 938, 934), (934, 938, 939, 935), (807, 806, 933, 937), (937, 933, 932, 936), (806, 821, 930, 933), (933, 930, 931, 932), (821, 805, 934, 930), (930, 934, 935, 931), (797, 912, 929, 819), (881, 1031, 1050, 900), (909, 889, 886, 896), (906, 835, 853, 888), (1065, 1064, 957, 956), (949, 947, 942, 945), (962, 949, 945, 960), (967, 968, 945, 942), (961, 944, 948, 963), (944, 943, 946, 948), (960, 975, 966, 950), (964, 959, 953, 963), (973, 976, 975, 960), (1081, 1014, 1013, 1085), (1071, 1070, 955, 954), (1077, 1071, 954, 972), (1074, 1065, 956, 971), (1001, 981, 1060, 1040), (949, 962, 964, 958), (968, 973, 960, 945), (958, 964, 963, 948), (951, 961, 963, 953), (952, 962, 960, 950), (1006, 1000, 966, 974), (988, 950, 966, 1000), (999, 1006, 974, 965), (944, 961, 973, 968), (1070, 1074, 971, 955), (1064, 1077, 972, 957), (1082, 1015, 1014, 1081), (961, 951, 970, 973), (951, 965, 974, 970), (943, 944, 968, 967), (976, 974, 966, 975), (973, 970, 974, 976), (988, 990, 952, 950), (977, 978, 1010, 1009), (951, 977, 979, 965), (953, 978, 977, 951), (987, 983, 980, 985), (996, 994, 983, 987), (1001, 980, 983, 1002), (995, 997, 986, 982), (982, 986, 984, 981), (994, 988, 1000, 1007), (998, 997, 991, 993), (1005, 994, 1007, 1008), (1060, 981, 984, 1057), (1056, 985, 980, 1061), (987, 992, 998, 996), (1002, 983, 994, 1005), (992, 986, 997, 998), (989, 991, 997, 995), (990, 988, 994, 996), (982, 1002, 1005, 995), (999, 965, 979, 1011), (984, 1003, 1038, 1057), (995, 1005, 1004, 989), (989, 1004, 1006, 999), (981, 1001, 1002, 982), (1008, 1007, 1000, 1006), (1005, 1008, 1006, 1004), (989, 999, 1011, 1009), (991, 989, 1009, 1010), (1017, 1023, 1022, 1016), (1012, 1018, 1023, 1017), (1086, 1016, 1015, 1082), (1085, 1013, 1012, 1089), (1089, 1012, 1017, 1091), (1091, 1017, 1016, 1086), (1022, 1028, 1027, 1021), (1020, 1026, 1025, 1019), (1015, 1021, 1020, 1014), (1014, 1020, 1019, 1013), (1016, 1022, 1021, 1015), (1013, 1019, 1018, 1012), (1029, 1026, 1027, 1028), (1024, 1025, 1026, 1029), (1019, 1025, 1024, 1018), (1021, 1027, 1026, 1020), (1054, 1056, 1061, 1058), (1052, 1042, 1035, 1037), (1033, 1035, 1041, 1034), (1036, 1037, 1035, 1033), (1052, 1032, 1030, 1042), (1046, 1052, 1037, 1036), (1039, 1036, 1047, 1058), (1036, 1033, 1034, 1047), (1043, 1048, 1050, 1044), (1049, 1043, 1044, 1055), (980, 1001, 1040, 1061), (1060, 1059, 1039, 1040), (1054, 1045, 1043, 1049), (1050, 1031, 1032, 1052), (1045, 1054, 1058, 1047), (1047, 1034, 1041, 1053), (1059, 1060, 1057, 1055), (1052, 1046, 1044, 1050), (1046, 1059, 1055, 1044), (1051, 1045, 1047, 1053), (1040, 1039, 1058, 1061), (979, 977, 1009, 1011), (943, 967, 1076, 1068), (1062, 1079, 1078, 1063), (1063, 1078, 1077, 1064), (967, 942, 1067, 1076), (1068, 1076, 1075, 1069), (1069, 1075, 1074, 1070), (969, 946, 1073, 1079), (1076, 1067, 1066, 1075), (1075, 1066, 1065, 1074), (946, 943, 1068, 1073), (1079, 1073, 1072, 1078), (1078, 1072, 1071, 1077), (942, 947, 1062, 1067), (1073, 1068, 1069, 1072), (1072, 1069, 1070, 1071), (1067, 1062, 1063, 1066), (1066, 1063, 1064, 1065), (972, 1090, 1087, 957), (1090, 1091, 1086, 1087), (954, 1088, 1090, 972), (1088, 1089, 1091, 1090), (955, 1084, 1088, 954), (1084, 1085, 1089, 1088), (957, 1087, 1083, 956), (1087, 1086, 1082, 1083), (956, 1083, 1080, 971), (1083, 1082, 1081, 1080), (971, 1080, 1084, 955), (1080, 1081, 1085, 1084), (947, 969, 1079, 1062), (1059, 1046, 1036, 1039), (1056, 1038, 1003, 985), (819, 969, 947, 797), (733, 734, 249, 243), (740, 738, 239, 89), (1215, 1106, 1107, 1214), (1099, 1095, 1092, 1097), (1097, 1247, 1249, 1099), (1112, 1110, 1095, 1099), (1117, 1092, 1095, 1118), (1111, 1113, 1098, 1094), (1094, 1098, 1096, 1093), (1099, 1249, 1258, 1108), (1248, 1246, 1096, 1098), (1262, 1252, 1102, 1112), (1110, 1100, 1116, 1125), (1114, 1113, 1103, 1109), (1123, 1110, 1125, 1126), (1231, 1235, 1163, 1164), (1221, 1104, 1105, 1220), (1227, 1122, 1104, 1221), (1224, 1121, 1106, 1215), (1151, 1190, 1210, 1131), (1108, 1258, 1248, 1098), (1259, 1264, 1114, 1109), (1253, 1259, 1109, 1103), (1099, 1108, 1114, 1112), (1118, 1095, 1110, 1123), (1108, 1098, 1113, 1114), (1101, 1103, 1113, 1111), (1102, 1100, 1110, 1112), (1264, 1262, 1112, 1114), (1096, 1246, 1269, 1119), (1278, 1128, 1160, 1310), (1156, 1124, 1116, 1150), (1138, 1150, 1116, 1100), (1149, 1115, 1124, 1156), (1094, 1118, 1123, 1111), (1220, 1105, 1121, 1224), (1214, 1107, 1122, 1227), (1232, 1231, 1164, 1165), (1111, 1123, 1120, 1101), (1101, 1120, 1124, 1115), (1128, 1278, 1253, 1103), (1093, 1117, 1118, 1094), (1126, 1125, 1116, 1124), (1123, 1126, 1124, 1120), (1138, 1100, 1102, 1140), (1127, 1159, 1160, 1128), (1101, 1115, 1129, 1127), (1103, 1101, 1127, 1128), (1135, 1285, 1303, 1153), (1137, 1135, 1130, 1133), (1137, 1287, 1285, 1135), (1146, 1137, 1133, 1144), (1151, 1152, 1133, 1130), (1145, 1132, 1136, 1147), (1132, 1131, 1134, 1136), (1142, 1292, 1287, 1137), (1286, 1136, 1134, 1284), (1296, 1146, 1140, 1290), (1144, 1157, 1150, 1138), (1148, 1143, 1141, 1147), (1155, 1158, 1157, 1144), (1210, 1207, 1134, 1131), (1206, 1211, 1130, 1135), (1136, 1286, 1292, 1142), (1293, 1143, 1148, 1298), (1291, 1141, 1143, 1293), (1137, 1146, 1148, 1142), (1152, 1155, 1144, 1133), (1142, 1148, 1147, 1136), (1139, 1145, 1147, 1141), (1140, 1146, 1144, 1138), (1298, 1148, 1146, 1296), (1153, 1303, 1284, 1134), (1132, 1145, 1155, 1152), (1149, 1161, 1129, 1115), (1134, 1207, 1188, 1153), (1145, 1139, 1154, 1155), (1139, 1149, 1156, 1154), (1141, 1291, 1310, 1160), (1131, 1132, 1152, 1151), (1158, 1156, 1150, 1157), (1155, 1154, 1156, 1158), (1139, 1159, 1161, 1149), (1141, 1160, 1159, 1139), (1323, 1173, 1172, 1322), (1167, 1166, 1172, 1173), (1162, 1167, 1173, 1168), (1236, 1232, 1165, 1166), (1235, 1239, 1162, 1163), (1239, 1241, 1167, 1162), (1241, 1236, 1166, 1167), (1172, 1171, 1177, 1178), (1170, 1169, 1175, 1176), (1165, 1164, 1170, 1171), (1164, 1163, 1169, 1170), (1166, 1165, 1171, 1172), (1163, 1162, 1168, 1169), (1179, 1178, 1177, 1176), (1174, 1179, 1176, 1175), (1169, 1168, 1174, 1175), (1322, 1172, 1178, 1328), (1324, 1174, 1168, 1318), (1171, 1170, 1176, 1177), (1329, 1179, 1174, 1324), (1181, 788, 786, 1331), (1328, 1178, 1179, 1329), (1318, 1168, 1173, 1323), (1204, 1208, 1211, 1206), (772, 1351, 1353, 773), (1207, 1357, 1338, 1188), (1202, 1187, 1185, 1192), (1331, 786, 787, 1332), (1183, 1184, 1191, 1185), (1203, 779, 782, 1191), (1186, 1183, 1185, 1187), (1202, 1192, 1180, 1182), (1196, 1186, 1187, 1202), (1189, 1208, 1197, 1186), (1186, 1197, 1184, 1183), (1206, 1356, 1354, 1204), (1193, 1194, 1200, 1198), (1355, 1357, 1207, 1205), (1350, 1348, 1198, 1200), (1348, 1343, 1193, 1198), (1343, 1345, 1195, 1193), (1188, 1338, 1356, 1206), (1199, 1205, 1194, 1193), (1130, 1211, 1190, 1151), (1204, 1354, 1349, 1199), (1210, 1190, 1189, 1209), (1204, 1199, 1193, 1195), (1200, 1202, 1182, 1181), (1351, 772, 778, 1201), (1195, 1197, 1208, 1204), (1290, 1140, 1102, 1252), (1199, 1349, 1355, 1205), (1345, 1351, 1201, 1195), (1197, 1203, 1191, 1184), (1209, 1205, 1207, 1210), (1202, 1200, 1194, 1196), (1196, 1194, 1205, 1209), (1201, 1203, 1197, 1195), (1190, 1211, 1208, 1189), (1129, 1161, 1159, 1127), (783, 1342, 1330, 791), (1093, 1218, 1226, 1117), (1212, 1213, 1228, 1229), (1213, 1214, 1227, 1228), (1117, 1226, 1217, 1092), (1218, 1219, 1225, 1226), (1219, 1220, 1224, 1225), (1119, 1229, 1223, 1096), (1226, 1225, 1216, 1217), (1225, 1224, 1215, 1216), (1096, 1223, 1218, 1093), (1229, 1228, 1222, 1223), (1228, 1227, 1221, 1222), (1092, 1217, 1212, 1097), (1223, 1222, 1219, 1218), (1222, 1221, 1220, 1219), (1217, 1216, 1213, 1212), (1216, 1215, 1214, 1213), (1122, 1107, 1237, 1240), (1240, 1237, 1236, 1241), (1104, 1122, 1240, 1238), (1238, 1240, 1241, 1239), (1105, 1104, 1238, 1234), (1234, 1238, 1239, 1235), (1107, 1106, 1233, 1237), (1237, 1233, 1232, 1236), (1106, 1121, 1230, 1233), (1233, 1230, 1231, 1232), (1121, 1105, 1234, 1230), (1230, 1234, 1235, 1231), (1097, 1212, 1229, 1119), (1181, 1331, 1350, 1200), (1332, 787, 791, 1330), (1209, 1189, 1186, 1196), (1342, 783, 784, 1335), (1206, 1135, 1153, 1188), (1365, 1364, 1257, 1256), (1249, 1247, 1242, 1245), (1262, 1249, 1245, 1260), (1267, 1268, 1245, 1242), (1261, 1244, 1248, 1263), (1244, 1243, 1246, 1248), (1260, 1275, 1266, 1250), (1264, 1259, 1253, 1263), (1273, 1276, 1275, 1260), (1381, 1314, 1313, 1385), (1371, 1370, 1255, 1254), (1377, 1371, 1254, 1272), (1374, 1365, 1256, 1271), (1301, 1281, 1360, 1340), (1249, 1262, 1264, 1258), (1268, 1273, 1260, 1245), (1258, 1264, 1263, 1248), (1251, 1261, 1263, 1253), (1252, 1262, 1260, 1250), (1306, 1300, 1266, 1274), (1288, 1250, 1266, 1300), (1299, 1306, 1274, 1265), (1244, 1261, 1273, 1268), (1370, 1374, 1271, 1255), (1364, 1377, 1272, 1257), (1382, 1315, 1314, 1381), (1261, 1251, 1270, 1273), (1251, 1265, 1274, 1270), (1243, 1244, 1268, 1267), (1276, 1274, 1266, 1275), (1273, 1270, 1274, 1276), (1288, 1290, 1252, 1250), (1277, 1278, 1310, 1309), (1251, 1277, 1279, 1265), (1253, 1278, 1277, 1251), (1287, 1283, 1280, 1285), (1296, 1294, 1283, 1287), (1301, 1280, 1283, 1302), (1295, 1297, 1286, 1282), (1282, 1286, 1284, 1281), (1294, 1288, 1300, 1307), (1298, 1297, 1291, 1293), (1305, 1294, 1307, 1308), (1360, 1281, 1284, 1357), (1356, 1285, 1280, 1361), (1287, 1292, 1298, 1296), (1302, 1283, 1294, 1305), (1292, 1286, 1297, 1298), (1289, 1291, 1297, 1295), (1290, 1288, 1294, 1296), (1282, 1302, 1305, 1295), (1299, 1265, 1279, 1311), (1284, 1303, 1338, 1357), (1295, 1305, 1304, 1289), (1289, 1304, 1306, 1299), (1281, 1301, 1302, 1282), (1308, 1307, 1300, 1306), (1305, 1308, 1306, 1304), (1289, 1299, 1311, 1309), (1291, 1289, 1309, 1310), (1317, 1323, 1322, 1316), (1312, 1318, 1323, 1317), (1386, 1316, 1315, 1382), (1385, 1313, 1312, 1389), (1389, 1312, 1317, 1391), (1391, 1317, 1316, 1386), (1322, 1328, 1327, 1321), (1320, 1326, 1325, 1319), (1315, 1321, 1320, 1314), (1314, 1320, 1319, 1313), (1316, 1322, 1321, 1315), (1313, 1319, 1318, 1312), (1329, 1326, 1327, 1328), (1324, 1325, 1326, 1329), (1319, 1325, 1324, 1318), (1321, 1327, 1326, 1320), (1354, 1356, 1361, 1358), (781, 1185, 1191, 782), (1352, 1342, 1335, 1337), (780, 1192, 1185, 781), (1333, 1335, 1341, 1334), (773, 1353, 1341, 785), (1336, 1337, 1335, 1333), (1352, 1332, 1330, 1342), (1346, 1352, 1337, 1336), (1339, 1336, 1347, 1358), (1336, 1333, 1334, 1347), (1343, 1348, 1350, 1344), (1349, 1343, 1344, 1355), (1280, 1301, 1340, 1361), (1360, 1359, 1339, 1340), (1354, 1345, 1343, 1349), (1350, 1331, 1332, 1352), (1192, 780, 790, 1180), (1345, 1354, 1358, 1347), (1347, 1334, 1341, 1353), (1359, 1360, 1357, 1355), (1352, 1346, 1344, 1350), (1346, 1359, 1355, 1344), (1351, 1345, 1347, 1353), (1340, 1339, 1358, 1361), (1279, 1277, 1309, 1311), (789, 1182, 1180, 790), (1243, 1267, 1376, 1368), (1362, 1379, 1378, 1363), (1363, 1378, 1377, 1364), (1267, 1242, 1367, 1376), (1368, 1376, 1375, 1369), (1369, 1375, 1374, 1370), (1269, 1246, 1373, 1379), (1376, 1367, 1366, 1375), (1375, 1366, 1365, 1374), (1246, 1243, 1368, 1373), (1379, 1373, 1372, 1378), (1378, 1372, 1371, 1377), (1242, 1247, 1362, 1367), (1373, 1368, 1369, 1372), (1372, 1369, 1370, 1371), (1367, 1362, 1363, 1366), (1366, 1363, 1364, 1365), (1272, 1390, 1387, 1257), (1390, 1391, 1386, 1387), (1254, 1388, 1390, 1272), (1388, 1389, 1391, 1390), (1255, 1384, 1388, 1254), (1384, 1385, 1389, 1388), (1257, 1387, 1383, 1256), (1387, 1386, 1382, 1383), (1256, 1383, 1380, 1271), (1383, 1382, 1381, 1380), (1271, 1380, 1384, 1255), (1380, 1381, 1385, 1384), (1247, 1269, 1379, 1362), (1182, 789, 788, 1181), (1359, 1346, 1336, 1339), (778, 779, 1203, 1201), (1356, 1338, 1303, 1285), (1119, 1269, 1247, 1097), (762, 1031, 881, 764), (1335, 784, 785, 1341), (689, 1423, 1421, 685), (681, 1419, 1417, 677), (673, 1415, 1413, 669), (692, 693, 1425, 1424), (688, 1422, 1423, 689), (690, 1422, 1424, 694), (684, 685, 1421, 1420), (680, 1418, 1419, 681), (682, 1418, 1420, 686), (676, 677, 1417, 1416), (672, 1414, 1415, 673), (674, 1414, 1416, 678), (668, 669, 1413, 1412), (664, 1410, 1411, 665), (666, 1410, 1412, 670), (621, 620, 1436, 1437), (600, 601, 1427, 1426), (628, 624, 1438, 1440), (615, 1395, 1406, 614), (617, 1396, 1446, 1435), (1405, 1404, 1452, 1453), (631, 1399, 1404, 630), (629, 628, 1440, 1441), (1398, 1405, 1453, 1448), (605, 1393, 1403, 661), (661, 1403, 1425, 693), (608, 609, 1431, 1430), (1404, 1399, 1449, 1452), (1393, 605, 1429, 1443), (635, 1400, 1411, 667), (627, 1398, 1397, 623), (616, 617, 1435, 1434), (1407, 1406, 1454, 1455), (617, 633, 1400, 1396), (1448, 1439, 1437, 1447), (1449, 1441, 1440, 1452), (1445, 1433, 1432, 1454), (1428, 1456, 1443, 1429), (1427, 1442, 1457, 1426), (1426, 1457, 1456, 1428), (1431, 1444, 1455, 1430), (1430, 1455, 1454, 1432), (1439, 1448, 1453, 1438), (1438, 1453, 1452, 1440), (1437, 1436, 1450, 1447), (1435, 1446, 1451, 1434), (1434, 1451, 1450, 1436), (1441, 1449, 1444, 1431), (1433, 1445, 1442, 1427), (1396, 1402, 1451, 1446), (612, 608, 1430, 1432), (1402, 1401, 1450, 1451), (1408, 1393, 1443, 1456), (601, 613, 1433, 1427), (605, 604, 1428, 1429), (1392, 1409, 1457, 1442), (1397, 1398, 1448, 1447), (604, 600, 1426, 1428), (1409, 1408, 1456, 1457), (609, 629, 1441, 1431), (1399, 1394, 1444, 1449), (624, 625, 1439, 1438), (1406, 1395, 1445, 1454), (625, 621, 1437, 1439), (1395, 1392, 1442, 1445), (1394, 1407, 1455, 1444), (634, 1460, 1462, 666), (619, 635, 1461, 1459), (618, 619, 1459, 1458), (666, 1462, 1463, 667), (734, 733, 1470, 1471), (726, 728, 1460, 1458), (622, 638, 1466, 1464), (639, 1467, 1469, 671), (670, 671, 1469, 1468), (720, 721, 1465, 1464), (721, 723, 1467, 1465), (1462, 1460, 1466, 1468), (730, 1462, 1468, 724), (731, 734, 1471, 1463), (1461, 1463, 1471, 1470), (729, 1461, 1470, 733), (1473, 1469, 1467, 1472), (725, 1469, 1473, 737), (736, 1472, 1467, 723), (626, 1474, 1476, 642), (627, 1475, 1474, 626), (674, 1478, 1479, 675), (642, 1476, 1478, 674), (709, 710, 1487, 1486), (703, 1475, 1477, 705), (631, 1481, 1483, 647), (678, 679, 1485, 1484), (647, 1483, 1485, 679), (697, 1481, 1480, 696), (696, 1480, 1482, 698), (1478, 1476, 1482, 1484), (706, 1478, 1484, 700), (1477, 1479, 1489, 1488), (705, 1477, 1488, 712), (1487, 710, 701, 1485), (1486, 1487, 1485, 1483), (709, 1486, 1483, 699), (615, 1491, 1493, 655), (686, 687, 1495, 1494), (655, 1493, 1495, 687), (745, 1491, 1490, 744), (744, 1490, 1492, 746), (610, 1496, 1498, 650), (682, 1500, 1501, 683), (650, 1498, 1500, 682), (750, 1496, 1497, 751), (751, 1497, 1499, 753), (1500, 1498, 1492, 1494), (754, 1500, 1494, 748), (760, 761, 1505, 1504), (758, 757, 1502, 1503), (1501, 755, 758, 1503), (1499, 1501, 1503, 1502), (753, 1499, 1502, 757), (1505, 761, 749, 1495), (1504, 1505, 1495, 1493), (760, 1504, 1493, 747), (602, 1506, 1508, 658), (690, 1510, 1511, 691), (658, 1508, 1510, 690), (768, 1506, 1507, 769), (769, 1507, 1509, 771), (607, 1513, 1515, 663), (694, 695, 1517, 1516), (663, 1515, 1517, 695), (775, 1513, 1512, 774), (774, 1512, 1514, 776), (1508, 770, 776, 1514), (1510, 1508, 1514, 1516), (772, 1510, 1516, 778), (1519, 782, 779, 1517), (1518, 1519, 1517, 1515), (781, 1518, 1515, 777), (1511, 773, 785, 1521), (1509, 1511, 1521, 1520), (771, 1509, 1520, 784)])
_k = {(0, 3): 1.0, (1, 2): 1.0, (3, 18): 1.0, (23, 37): 1.0, (9, 19): 1.0, (10, 20): 1.0, (11, 21): 1.0, (11, 17): 1.0, (9, 11): 1.0, (15, 122): 1.0, (13, 128): 1.0, (2, 19): 1.0, (7, 20): 1.0, (6, 21): 1.0, (17, 22): 1.0, (20, 22): 1.0, (18, 31): 1.0, (9, 28): 1.0, (23, 32): 1.0, (28, 31): 1.0, (28, 32): 1.0, (31, 34): 1.0, (18, 33): 1.0, (24, 33): 1.0, (32, 34): 1.0, (38, 41): 1.0, (39, 40): 1.0, (41, 52): 1.0, (57, 69): 1.0, (47, 53): 1.0, (48, 54): 1.0, (49, 55): 1.0, (49, 51): 1.0, (47, 49): 1.0, (40, 53): 1.0, (45, 54): 1.0, (44, 55): 1.0, (51, 56): 1.0, (54, 56): 1.0, (52, 63): 1.0, (47, 62): 1.0, (57, 64): 1.0, (62, 63): 1.0, (62, 64): 1.0, (63, 66): 1.0, (52, 65): 1.0, (58, 65): 1.0, (64, 66): 1.0, (14, 141): 1.0, (71, 143): 1.0, (15, 145): 1.0, (70, 147): 1.0, (77, 83): 1.0, (70, 76): 1.0, (74, 80): 1.0, (73, 79): 1.0, (71, 77): 1.0, (82, 83): 1.0, (85, 86): 1.0, (79, 85): 1.0, (91, 94): 1.0, (93, 100): 1.0, (93, 95): 1.0, (92, 99): 1.0, (94, 95): 1.0, (92, 105): 1.0, (101, 106): 1.0, (103, 112): 1.0, (94, 105): 1.0, (102, 113): 1.0, (104, 117): 1.0, (95, 110): 1.0, (102, 108): 1.0, (104, 110): 1.0, (88, 100): 1.0, (106, 108): 1.0, (108, 110): 1.0, (117, 118): 1.0, (116, 119): 1.0, (105, 116): 1.0, (5, 120): 1.0, (120, 121): 1.0, (121, 122): 1.0, (14, 123): 1.0, (123, 124): 1.0, (124, 125): 1.0, (0, 125): 1.0, (1, 126): 1.0, (126, 127): 1.0, (127, 128): 1.0, (12, 129): 1.0, (129, 130): 1.0, (130, 131): 1.0, (4, 131): 1.0, (73, 140): 1.0, (140, 141): 1.0, (13, 142): 1.0, (142, 143): 1.0, (74, 144): 1.0, (144, 145): 1.0, (12, 146): 1.0, (146, 147): 1.0, (91, 93): 1.0, (10, 48): 1.0, (24, 58): 1.0, (37, 69): 1.0, (43, 114): 1.0, (38, 119): 1.0, (42, 115): 1.0, (39, 118): 1.0, (150, 153): 1.0, (5, 155): 1.0, (151, 152): 1.0, (153, 168): 1.0, (6, 156): 1.0, (4, 154): 1.0, (7, 157): 1.0, (173, 187): 1.0, (159, 169): 1.0, (160, 170): 1.0, (161, 171): 1.0, (161, 167): 1.0, (159, 161): 1.0, (165, 272): 1.0, (163, 278): 1.0, (17, 167): 1.0, (152, 169): 1.0, (157, 170): 1.0, (156, 171): 1.0, (167, 172): 1.0, (170, 172): 1.0, (168, 181): 1.0, (20, 170): 1.0, (22, 172): 1.0, (159, 178): 1.0, (173, 182): 1.0, (178, 181): 1.0, (178, 182): 1.0, (181, 184): 1.0, (168, 183): 1.0, (174, 183): 1.0, (182, 184): 1.0, (188, 191): 1.0, (43, 193): 1.0, (189, 190): 1.0, (191, 202): 1.0, (44, 194): 1.0, (42, 192): 1.0, (45, 195): 1.0, (207, 219): 1.0, (197, 203): 1.0, (198, 204): 1.0, (199, 205): 1.0, (199, 201): 1.0, (197, 199): 1.0, (51, 201): 1.0, (190, 203): 1.0, (195, 204): 1.0, (194, 205): 1.0, (201, 206): 1.0, (204, 206): 1.0, (202, 213): 1.0, (54, 204): 1.0, (56, 206): 1.0, (197, 212): 1.0, (207, 214): 1.0, (212, 213): 1.0, (212, 214): 1.0, (213, 216): 1.0, (202, 215): 1.0, (208, 215): 1.0, (214, 216): 1.0, (164, 291): 1.0, (221, 293): 1.0, (165, 295): 1.0, (220, 297): 1.0, (227, 233): 1.0, (220, 226): 1.0, (224, 230): 1.0, (223, 229): 1.0, (221, 227): 1.0, (232, 233): 1.0, (235, 236): 1.0, (229, 235): 1.0, (86, 236): 0.98824, (80, 230): 1.0, (82, 232): 0.98824, (76, 226): 1.0, (241, 244): 1.0, (106, 256): 1.0, (243, 250): 1.0, (243, 245): 1.0, (242, 249): 1.0, (103, 253): 1.0, (101, 251): 1.0, (244, 245): 1.0, (242, 255): 1.0, (251, 256): 1.0, (253, 262): 1.0, (244, 255): 1.0, (252, 263): 1.0, (254, 267): 1.0, (245, 260): 1.0, (251, 253): 1.0, (252, 258): 1.0, (254, 260): 1.0, (238, 250): 1.0, (256, 258): 1.0, (258, 260): 1.0, (112, 262): 1.0, (115, 265): 1.0, (267, 268): 1.0, (266, 269): 1.0, (113, 263): 1.0, (114, 264): 1.0, (255, 266): 1.0, (155, 270): 1.0, (270, 271): 1.0, (271, 272): 1.0, (164, 273): 1.0, (273, 274): 1.0, (274, 275): 1.0, (150, 275): 1.0, (151, 276): 1.0, (276, 277): 1.0, (277, 278): 1.0, (162, 279): 1.0, (279, 280): 1.0, (280, 281): 1.0, (154, 281): 1.0, (223, 290): 1.0, (290, 291): 1.0, (163, 292): 1.0, (292, 293): 1.0, (224, 294): 1.0, (294, 295): 1.0, (162, 296): 1.0, (296, 297): 1.0, (241, 243): 1.0, (160, 198): 1.0, (174, 208): 1.0, (187, 219): 1.0, (193, 264): 1.0, (188, 269): 1.0, (192, 265): 1.0, (189, 268): 1.0, (300, 303): 1.0, (301, 302): 1.0, (303, 318): 1.0, (323, 337): 1.0, (309, 319): 1.0, (310, 320): 1.0, (311, 321): 1.0, (311, 317): 1.0, (309, 311): 1.0, (315, 422): 1.0, (313, 428): 1.0, (302, 319): 1.0, (307, 320): 1.0, (306, 321): 1.0, (317, 322): 1.0, (320, 322): 1.0, (318, 331): 1.0, (309, 328): 1.0, (323, 332): 1.0, (328, 331): 1.0, (328, 332): 1.0, (331, 334): 1.0, (318, 333): 1.0, (324, 333): 1.0, (332, 334): 1.0, (338, 341): 1.0, (339, 340): 1.0, (341, 352): 1.0, (357, 369): 1.0, (347, 353): 1.0, (348, 354): 1.0, (349, 355): 1.0, (349, 351): 1.0, (347, 349): 1.0, (340, 353): 1.0, (345, 354): 1.0, (344, 355): 1.0, (351, 356): 1.0, (354, 356): 1.0, (352, 363): 1.0, (347, 362): 1.0, (357, 364): 1.0, (362, 363): 1.0, (362, 364): 1.0, (363, 366): 1.0, (352, 365): 1.0, (358, 365): 1.0, (364, 366): 1.0, (314, 441): 1.0, (371, 443): 1.0, (315, 445): 1.0, (370, 447): 1.0, (377, 383): 1.0, (370, 376): 1.0, (374, 380): 1.0, (373, 379): 1.0, (371, 377): 1.0, (382, 383): 1.0, (385, 386): 1.0, (379, 385): 1.0, (391, 394): 1.0, (393, 400): 1.0, (393, 395): 1.0, (392, 399): 1.0, (394, 395): 1.0, (392, 405): 1.0, (401, 406): 1.0, (403, 412): 1.0, (394, 405): 1.0, (402, 413): 1.0, (404, 417): 1.0, (395, 410): 1.0, (401, 403): 1.0, (402, 408): 1.0, (404, 410): 1.0, (388, 400): 1.0, (406, 408): 1.0, (408, 410): 1.0, (417, 418): 1.0, (416, 419): 1.0, (405, 416): 1.0, (305, 420): 1.0, (420, 421): 1.0, (421, 422): 1.0, (314, 423): 1.0, (423, 424): 1.0, (424, 425): 1.0, (300, 425): 1.0, (301, 426): 1.0, (426, 427): 1.0, (427, 428): 1.0, (312, 429): 1.0, (429, 430): 1.0, (430, 431): 1.0, (304, 431): 1.0, (373, 440): 1.0, (440, 441): 1.0, (313, 442): 1.0, (442, 443): 1.0, (374, 444): 1.0, (444, 445): 1.0, (312, 446): 1.0, (446, 447): 1.0, (391, 393): 1.0, (310, 348): 1.0, (324, 358): 1.0, (337, 369): 1.0, (343, 414): 1.0, (338, 419): 1.0, (342, 415): 1.0, (339, 418): 1.0, (450, 453): 1.0, (305, 455): 1.0, (451, 452): 1.0, (453, 468): 1.0, (306, 456): 1.0, (304, 454): 1.0, (307, 457): 1.0, (473, 487): 1.0, (459, 469): 1.0, (460, 470): 1.0, (461, 471): 1.0, (461, 467): 1.0, (459, 461): 1.0, (465, 572): 1.0, (463, 578): 1.0, (317, 467): 1.0, (452, 469): 1.0, (457, 470): 1.0, (456, 471): 1.0, (467, 472): 1.0, (470, 472): 1.0, (468, 481): 1.0, (320, 470): 1.0, (322, 472): 1.0, (459, 478): 1.0, (473, 482): 1.0, (478, 481): 1.0, (478, 482): 1.0, (481, 484): 1.0, (468, 483): 1.0, (474, 483): 1.0, (482, 484): 1.0, (488, 491): 1.0, (343, 493): 1.0, (489, 490): 1.0, (491, 502): 1.0, (344, 494): 1.0, (342, 492): 1.0, (345, 495): 1.0, (507, 519): 1.0, (497, 503): 1.0, (498, 504): 1.0, (499, 505): 1.0, (499, 501): 1.0, (497, 499): 1.0, (351, 501): 1.0, (490, 503): 1.0, (495, 504): 1.0, (494, 505): 1.0, (501, 506): 1.0, (504, 506): 1.0, (502, 513): 1.0, (354, 504): 1.0, (356, 506): 1.0, (497, 512): 1.0, (507, 514): 1.0, (512, 513): 1.0, (512, 514): 1.0, (513, 516): 1.0, (502, 515): 1.0, (508, 515): 1.0, (514, 516): 1.0, (464, 591): 1.0, (521, 593): 1.0, (465, 595): 1.0, (520, 597): 1.0, (527, 533): 1.0, (520, 526): 1.0, (524, 530): 1.0, (523, 529): 1.0, (521, 527): 1.0, (532, 533): 1.0, (535, 536): 1.0, (529, 535): 1.0, (386, 536): 0.98824, (380, 530): 1.0, (382, 532): 0.98824, (376, 526): 1.0, (541, 544): 1.0, (406, 556): 1.0, (543, 550): 1.0, (543, 545): 1.0, (542, 549): 1.0, (403, 553): 1.0, (401, 551): 1.0, (544, 545): 1.0, (542, 555): 1.0, (551, 556): 1.0, (553, 562): 1.0, (544, 555): 1.0, (552, 563): 1.0, (554, 567): 1.0, (545, 560): 1.0, (551, 553): 1.0, (552, 558): 1.0, (554, 560): 1.0, (538, 550): 1.0, (556, 558): 1.0, (558, 560): 1.0, (412, 562): 1.0, (415, 565): 1.0, (567, 568): 1.0, (566, 569): 1.0, (413, 563): 1.0, (414, 564): 1.0, (555, 566): 1.0, (455, 570): 1.0, (570, 571): 1.0, (571, 572): 1.0, (464, 573): 1.0, (573, 574): 1.0, (574, 575): 1.0, (450, 575): 1.0, (451, 576): 1.0, (576, 577): 1.0, (577, 578): 1.0, (462, 579): 1.0, (579, 580): 1.0, (580, 581): 1.0, (454, 581): 1.0, (523, 590): 1.0, (590, 591): 1.0, (463, 592): 1.0, (592, 593): 1.0, (524, 594): 1.0, (594, 595): 1.0, (462, 596): 1.0, (596, 597): 1.0, (541, 543): 1.0, (460, 498): 1.0, (474, 508): 1.0, (487, 519): 1.0, (493, 564): 1.0, (488, 569): 1.0, (492, 565): 1.0, (489, 568): 1.0, (605, 661): 1.0, (602, 606): 1.0, (607, 1393): 0.95686, (615, 655): 1.0, (759, 767): 1.0, (610, 614): 0.96863, (618, 634): 1.0, (619, 1396): 0.95686, (618, 622): 0.97647, (622, 638): 0.96863, (626, 642): 1.0, (626, 630): 1.0, (631, 647): 1.0, (603, 615): 1.0, (611, 631): 0.97647, (623, 627): 0.97647, (633, 665): 0.97647, (634, 666): 1.0, (729, 733): 0.91765, (634, 638): 1.0, (638, 670): 0.96863, (617, 633): 0.97647, (623, 639): 1.0, (647, 679): 1.0, (642, 646): 1.0, (627, 643): 1.0, (630, 646): 1.0, (655, 687): 1.0, (650, 654): 1.0, (614, 654): 1.0, (610, 650): 1.0, (611, 651): 1.0, (671, 675): 1.0, (658, 662): 1.0, (659, 691): 1.0, (603, 659): 1.0, (606, 662): 1.0, (602, 658): 1.0, (664, 665): 1.0, (667, 1411): 1.0, (668, 669): 1.0, (664, 668): 1.0, (666, 670): 1.0, (639, 671): 1.0, (672, 673): 1.0, (676, 677): 1.0, (672, 676): 1.0, (674, 678): 1.0, (646, 678): 1.0, (642, 674): 1.0, (643, 675): 1.0, (680, 681): 1.0, (684, 685): 1.0, (680, 684): 1.0, (682, 686): 0.98824, (654, 686): 1.0, (650, 682): 1.0, (651, 683): 1.0, (688, 689): 1.0, (692, 693): 1.0, (688, 692): 1.0, (690, 694): 1.0, (695, 1425): 1.0, (661, 693): 1.0, (662, 694): 1.0, (658, 690): 1.0, (669, 673): 1.0, (679, 683): 1.0, (677, 681): 1.0, (687, 691): 1.0, (685, 689): 1.0, (696, 1480): 1.0, (697, 1481): 1.0, (698, 1482): 1.0, (699, 1483): 1.0, (696, 697): 1.0, (696, 698): 1.0, (697, 699): 1.0, (702, 1474): 1.0, (703, 1475): 1.0, (704, 1476): 1.0, (705, 1477): 1.0, (1476, 1482): 1.0, (702, 703): 1.0, (703, 705): 1.0, (702, 704): 1.0, (698, 704): 1.0, (708, 709): 1.0, (699, 709): 1.0, (711, 712): 1.0, (705, 712): 1.0, (711, 719): 1.0, (708, 718): 1.0, (720, 1464): 0.97647, (721, 1465): 1.0, (722, 1466): 0.9098, (723, 1467): 1.0, (720, 721): 0.97647, (720, 722): 0.96863, (721, 723): 0.98824, (726, 1458): 1.0, (727, 1459): 0.95686, (728, 1460): 0.9098, (729, 1461): 0.91765, (726, 727): 0.8902, (727, 729): 1.0, (1460, 1466): 0.97647, (726, 728): 0.8902, (732, 733): 1.0, (735, 736): 1.0, (723, 736): 1.0, (732, 742): 1.0, (735, 743): 1.0, (722, 728): 0.9098, (744, 1490): 0.96863, (745, 1491): 1.0, (746, 1492): 1.0, (747, 1493): 1.0, (744, 745): 0.96863, (745, 747): 1.0, (744, 746): 1.0, (750, 1496): 0.96863, (751, 1497): 1.0, (752, 1498): 1.0, (753, 1499): 1.0, (1492, 1498): 1.0, (750, 751): 1.0, (751, 753): 1.0, (750, 752): 1.0, (757, 758): 1.0, (756, 757): 1.0, (753, 757): 1.0, (760, 761): 1.0, (759, 760): 1.0, (747, 760): 1.0, (756, 766): 1.0, (744, 750): 0.96863, (746, 752): 1.0, (768, 1506): 1.0, (769, 1507): 1.0, (770, 1508): 1.0, (771, 1509): 0.92941, (768, 769): 0.96863, (768, 770): 1.0, (769, 771): 1.0, (774, 1512): 1.0, (775, 1513): 0.95686, (776, 1514): 1.0, (777, 1515): 0.92941, (774, 775): 1.0, (775, 777): 1.0, (774, 776): 1.0, (1508, 1514): 1.0, (781, 782): 1.0, (780, 781): 1.0, (777, 781): 0.92941, (783, 784): 0.98824, (771, 784): 0.92941, (780, 790): 1.0, (783, 791): 0.98824, (768, 774): 1.0, (770, 776): 1.0, (388, 718): 1.0, (399, 710): 1.0, (538, 719): 1.0, (549, 713): 1.0, (792, 795): 1.0, (793, 794): 1.0, (795, 810): 1.0, (815, 829): 1.0, (801, 811): 1.0, (802, 812): 1.0, (803, 813): 1.0, (803, 809): 1.0, (801, 803): 1.0, (807, 914): 1.0, (805, 920): 1.0, (794, 811): 1.0, (799, 812): 1.0, (798, 813): 1.0, (809, 814): 1.0, (812, 814): 1.0, (810, 823): 1.0, (801, 820): 1.0, (815, 824): 1.0, (820, 823): 1.0, (820, 824): 1.0, (823, 826): 1.0, (810, 825): 1.0, (816, 825): 1.0, (824, 826): 1.0, (830, 833): 1.0, (831, 832): 1.0, (833, 844): 1.0, (849, 861): 1.0, (839, 845): 1.0, (840, 846): 1.0, (841, 847): 1.0, (841, 843): 1.0, (839, 841): 1.0, (832, 845): 1.0, (837, 846): 1.0, (836, 847): 1.0, (843, 848): 1.0, (846, 848): 1.0, (844, 855): 1.0, (839, 854): 1.0, (849, 856): 1.0, (854, 855): 1.0, (854, 856): 1.0, (855, 858): 1.0, (844, 857): 1.0, (850, 857): 1.0, (856, 858): 1.0, (806, 933): 1.0, (863, 935): 1.0, (807, 937): 1.0, (862, 939): 1.0, (869, 875): 1.0, (862, 868): 1.0, (866, 872): 1.0, (865, 871): 1.0, (863, 869): 1.0, (874, 875): 1.0, (877, 878): 1.0, (871, 877): 1.0, (883, 886): 1.0, (885, 892): 1.0, (885, 887): 1.0, (884, 891): 1.0, (886, 887): 1.0, (884, 897): 1.0, (893, 898): 1.0, (895, 904): 1.0, (886, 897): 1.0, (894, 905): 1.0, (896, 909): 1.0, (887, 902): 1.0, (893, 895): 1.0, (894, 900): 1.0, (896, 902): 1.0, (880, 892): 1.0, (898, 900): 1.0, (900, 902): 1.0, (909, 910): 1.0, (908, 911): 1.0, (897, 908): 1.0, (797, 912): 1.0, (912, 913): 1.0, (913, 914): 1.0, (806, 915): 1.0, (915, 916): 1.0, (916, 917): 1.0, (792, 917): 1.0, (793, 918): 1.0, (918, 919): 1.0, (919, 920): 1.0, (804, 921): 1.0, (921, 922): 1.0, (922, 923): 1.0, (796, 923): 1.0, (865, 932): 1.0, (932, 933): 1.0, (805, 934): 1.0, (934, 935): 1.0, (866, 936): 1.0, (936, 937): 1.0, (804, 938): 1.0, (938, 939): 1.0, (883, 885): 1.0, (802, 840): 1.0, (816, 850): 1.0, (829, 861): 1.0, (835, 906): 1.0, (830, 911): 1.0, (834, 907): 1.0, (831, 910): 1.0, (942, 945): 1.0, (797, 947): 1.0, (943, 944): 1.0, (945, 960): 1.0, (798, 948): 1.0, (796, 946): 1.0, (799, 949): 1.0, (965, 979): 1.0, (951, 961): 1.0, (952, 962): 1.0, (953, 963): 1.0, (953, 959): 1.0, (951, 953): 1.0, (957, 1064): 1.0, (955, 1070): 1.0, (809, 959): 1.0, (944, 961): 1.0, (949, 962): 1.0, (948, 963): 1.0, (959, 964): 1.0, (962, 964): 1.0, (960, 973): 1.0, (812, 962): 1.0, (814, 964): 1.0, (951, 970): 1.0, (965, 974): 1.0, (970, 973): 1.0, (970, 974): 1.0, (973, 976): 1.0, (960, 975): 1.0, (966, 975): 1.0, (974, 976): 1.0, (980, 983): 1.0, (835, 985): 1.0, (981, 982): 1.0, (983, 994): 1.0, (836, 986): 1.0, (834, 984): 1.0, (837, 987): 1.0, (999, 1011): 1.0, (989, 995): 1.0, (990, 996): 1.0, (991, 997): 1.0, (991, 993): 1.0, (989, 991): 1.0, (843, 993): 1.0, (982, 995): 1.0, (987, 996): 1.0, (986, 997): 1.0, (993, 998): 1.0, (996, 998): 1.0, (994, 1005): 1.0, (846, 996): 1.0, (848, 998): 1.0, (989, 1004): 1.0, (999, 1006): 1.0, (1004, 1005): 1.0, (1004, 1006): 1.0, (1005, 1008): 1.0, (994, 1007): 1.0, (1000, 1007): 1.0, (1006, 1008): 1.0, (956, 1083): 1.0, (1013, 1085): 1.0, (957, 1087): 1.0, (1012, 1089): 1.0, (1019, 1025): 1.0, (1012, 1018): 1.0, (1016, 1022): 1.0, (1015, 1021): 1.0, (1013, 1019): 1.0, (1024, 1025): 1.0, (1027, 1028): 1.0, (1021, 1027): 1.0, (878, 1028): 0.98824, (872, 1022): 1.0, (874, 1024): 0.98824, (868, 1018): 1.0, (1033, 1036): 1.0, (898, 1048): 1.0, (1035, 1042): 1.0, (1035, 1037): 1.0, (1034, 1041): 1.0, (895, 1045): 1.0, (893, 1043): 1.0, (1036, 1037): 1.0, (1034, 1047): 1.0, (1043, 1048): 1.0, (1045, 1054): 1.0, (1036, 1047): 1.0, (1044, 1055): 1.0, (1046, 1059): 1.0, (1037, 1052): 1.0, (1043, 1045): 1.0, (1044, 1050): 1.0, (1046, 1052): 1.0, (1030, 1042): 1.0, (1048, 1050): 1.0, (1050, 1052): 1.0, (904, 1054): 1.0, (907, 1057): 1.0, (1059, 1060): 1.0, (1058, 1061): 1.0, (905, 1055): 1.0, (906, 1056): 1.0, (1047, 1058): 1.0, (947, 1062): 1.0, (1062, 1063): 1.0, (1063, 1064): 1.0, (956, 1065): 1.0, (1065, 1066): 1.0, (1066, 1067): 1.0, (942, 1067): 1.0, (943, 1068): 1.0, (1068, 1069): 1.0, (1069, 1070): 1.0, (954, 1071): 1.0, (1071, 1072): 1.0, (1072, 1073): 1.0, (946, 1073): 1.0, (1015, 1082): 1.0, (1082, 1083): 1.0, (955, 1084): 1.0, (1084, 1085): 1.0, (1016, 1086): 1.0, (1086, 1087): 1.0, (954, 1088): 1.0, (1088, 1089): 1.0, (1033, 1035): 1.0, (952, 990): 1.0, (966, 1000): 1.0, (979, 1011): 1.0, (985, 1056): 1.0, (980, 1061): 1.0, (984, 1057): 1.0, (981, 1060): 1.0, (767, 880): 1.0, (761, 891): 1.0, (766, 1030): 1.0, (758, 1041): 1.0, (88, 743): 1.0, (99, 737): 1.0, (238, 742): 1.0, (249, 734): 1.0, (1092, 1095): 1.0, (1093, 1094): 1.0, (1095, 1110): 1.0, (1115, 1129): 1.0, (1101, 1111): 1.0, (1102, 1112): 1.0, (1103, 1113): 1.0, (1103, 1109): 1.0, (1101, 1103): 1.0, (1107, 1214): 1.0, (1105, 1220): 1.0, (1094, 1111): 1.0, (1099, 1112): 1.0, (1098, 1113): 1.0, (1109, 1114): 1.0, (1112, 1114): 1.0, (1110, 1123): 1.0, (1101, 1120): 1.0, (1115, 1124): 1.0, (1120, 1123): 1.0, (1120, 1124): 1.0, (1123, 1126): 1.0, (1110, 1125): 1.0, (1116, 1125): 1.0, (1124, 1126): 1.0, (1130, 1133): 1.0, (1131, 1132): 1.0, (1133, 1144): 1.0, (1149, 1161): 1.0, (1139, 1145): 1.0, (1140, 1146): 1.0, (1141, 1147): 1.0, (1141, 1143): 1.0, (1139, 1141): 1.0, (1132, 1145): 1.0, (1137, 1146): 1.0, (1136, 1147): 1.0, (1143, 1148): 1.0, (1146, 1148): 1.0, (1144, 1155): 1.0, (1139, 1154): 1.0, (1149, 1156): 1.0, (1154, 1155): 1.0, (1154, 1156): 1.0, (1155, 1158): 1.0, (1144, 1157): 1.0, (1150, 1157): 1.0, (1156, 1158): 1.0, (1106, 1233): 1.0, (1163, 1235): 1.0, (1107, 1237): 1.0, (1162, 1239): 1.0, (1169, 1175): 1.0, (1162, 1168): 1.0, (1166, 1172): 1.0, (1165, 1171): 1.0, (1163, 1169): 1.0, (1174, 1175): 1.0, (1177, 1178): 1.0, (1171, 1177): 1.0, (1183, 1186): 1.0, (1185, 1192): 1.0, (1185, 1187): 1.0, (1184, 1191): 1.0, (1186, 1187): 1.0, (1184, 1197): 1.0, (1193, 1198): 1.0, (1195, 1204): 1.0, (1186, 1197): 1.0, (1194, 1205): 1.0, (1196, 1209): 1.0, (1187, 1202): 1.0, (1193, 1195): 1.0, (1194, 1200): 1.0, (1196, 1202): 1.0, (1180, 1192): 1.0, (1198, 1200): 1.0, (1200, 1202): 1.0, (1209, 1210): 1.0, (1208, 1211): 1.0, (1197, 1208): 1.0, (1097, 1212): 1.0, (1212, 1213): 1.0, (1213, 1214): 1.0, (1106, 1215): 1.0, (1215, 1216): 1.0, (1216, 1217): 1.0, (1092, 1217): 1.0, (1093, 1218): 1.0, (1218, 1219): 1.0, (1219, 1220): 1.0, (1104, 1221): 1.0, (1221, 1222): 1.0, (1222, 1223): 1.0, (1096, 1223): 1.0, (1165, 1232): 1.0, (1232, 1233): 1.0, (1105, 1234): 1.0, (1234, 1235): 1.0, (1166, 1236): 1.0, (1236, 1237): 1.0, (1104, 1238): 1.0, (1238, 1239): 1.0, (1183, 1185): 1.0, (1102, 1140): 1.0, (1116, 1150): 1.0, (1129, 1161): 1.0, (1135, 1206): 1.0, (1130, 1211): 1.0, (1134, 1207): 1.0, (1131, 1210): 1.0, (1242, 1245): 1.0, (1097, 1247): 1.0, (1243, 1244): 1.0, (1245, 1260): 1.0, (1098, 1248): 1.0, (1096, 1246): 1.0, (1099, 1249): 1.0, (1265, 1279): 1.0, (1251, 1261): 1.0, (1252, 1262): 1.0, (1253, 1263): 1.0, (1253, 1259): 1.0, (1251, 1253): 1.0, (1257, 1364): 1.0, (1255, 1370): 1.0, (1109, 1259): 1.0, (1244, 1261): 1.0, (1249, 1262): 1.0, (1248, 1263): 1.0, (1259, 1264): 1.0, (1262, 1264): 1.0, (1260, 1273): 1.0, (1112, 1262): 1.0, (1114, 1264): 1.0, (1251, 1270): 1.0, (1265, 1274): 1.0, (1270, 1273): 1.0, (1270, 1274): 1.0, (1273, 1276): 1.0, (1260, 1275): 1.0, (1266, 1275): 1.0, (1274, 1276): 1.0, (1280, 1283): 1.0, (1135, 1285): 1.0, (1281, 1282): 1.0, (1283, 1294): 1.0, (1136, 1286): 1.0, (1134, 1284): 1.0, (1137, 1287): 1.0, (1299, 1311): 1.0, (1289, 1295): 1.0, (1290, 1296): 1.0, (1291, 1297): 1.0, (1291, 1293): 1.0, (1289, 1291): 1.0, (1143, 1293): 1.0, (1282, 1295): 1.0, (1287, 1296): 1.0, (1286, 1297): 1.0, (1293, 1298): 1.0, (1296, 1298): 1.0, (1294, 1305): 1.0, (1146, 1296): 1.0, (1148, 1298): 1.0, (1289, 1304): 1.0, (1299, 1306): 1.0, (1304, 1305): 1.0, (1304, 1306): 1.0, (1305, 1308): 1.0, (1294, 1307): 1.0, (1300, 1307): 1.0, (1306, 1308): 1.0, (1256, 1383): 1.0, (1313, 1385): 1.0, (1257, 1387): 1.0, (1312, 1389): 1.0, (1319, 1325): 1.0, (1312, 1318): 1.0, (1316, 1322): 1.0, (1315, 1321): 1.0, (1313, 1319): 1.0, (1324, 1325): 1.0, (1327, 1328): 1.0, (1321, 1327): 1.0, (1178, 1328): 0.98824, (1172, 1322): 1.0, (1174, 1324): 0.98824, (1168, 1318): 1.0, (1333, 1336): 1.0, (1198, 1348): 1.0, (1335, 1342): 1.0, (1335, 1337): 1.0, (1334, 1341): 1.0, (1195, 1345): 1.0, (1193, 1343): 1.0, (1336, 1337): 1.0, (1334, 1347): 1.0, (1343, 1348): 1.0, (1345, 1354): 1.0, (1336, 1347): 1.0, (1344, 1355): 1.0, (1346, 1359): 1.0, (1337, 1352): 1.0, (1343, 1345): 1.0, (1344, 1350): 1.0, (1346, 1352): 1.0, (1330, 1342): 1.0, (1348, 1350): 1.0, (1350, 1352): 1.0, (1204, 1354): 1.0, (1207, 1357): 1.0, (1359, 1360): 1.0, (1358, 1361): 1.0, (1205, 1355): 1.0, (1206, 1356): 1.0, (1347, 1358): 1.0, (1247, 1362): 1.0, (1362, 1363): 1.0, (1363, 1364): 1.0, (1256, 1365): 1.0, (1365, 1366): 1.0, (1366, 1367): 1.0, (1242, 1367): 1.0, (1243, 1368): 1.0, (1368, 1369): 1.0, (1369, 1370): 1.0, (1254, 1371): 1.0, (1371, 1372): 1.0, (1372, 1373): 1.0, (1246, 1373): 1.0, (1315, 1382): 1.0, (1382, 1383): 1.0, (1255, 1384): 1.0, (1384, 1385): 1.0, (1316, 1386): 1.0, (1386, 1387): 1.0, (1254, 1388): 1.0, (1388, 1389): 1.0, (1333, 1335): 1.0, (1252, 1290): 1.0, (1266, 1300): 1.0, (1279, 1311): 1.0, (1285, 1356): 1.0, (1280, 1361): 1.0, (1284, 1357): 1.0, (1281, 1360): 1.0, (782, 1191): 1.0, (785, 1341): 1.0, (790, 1180): 1.0, (791, 1330): 0.98824, (1393, 1443): 1.0, (605, 1429): 1.0, (617, 1435): 1.0, (665, 1411): 1.0, (693, 1425): 1.0, (1393, 1408): 1.0, (1392, 1409): 1.0, (1408, 1409): 1.0, (1395, 1406): 1.0, (1394, 1407): 1.0, (1406, 1407): 1.0, (1399, 1404): 1.0, (1398, 1405): 1.0, (1404, 1405): 1.0, (1397, 1401): 1.0, (1396, 1402): 1.0, (1401, 1402): 1.0, (1397, 1398): 1.0, (1394, 1399): 1.0, (1392, 1395): 1.0, (1426, 1427): 1.0, (1428, 1429): 1.0, (1426, 1428): 1.0, (1430, 1431): 1.0, (1432, 1433): 1.0, (1430, 1432): 1.0, (1434, 1435): 1.0, (1436, 1437): 1.0, (1434, 1436): 1.0, (1438, 1439): 1.0, (1440, 1441): 1.0, (1438, 1440): 1.0, (1427, 1433): 1.0, (1431, 1441): 1.0, (1437, 1439): 1.0, (1429, 1443): 1.0, (1435, 1446): 1.0, (1443, 1456): 1.0, (1442, 1457): 1.0, (1456, 1457): 1.0, (1445, 1454): 1.0, (1444, 1455): 1.0, (1454, 1455): 1.0, (1449, 1452): 1.0, (1448, 1453): 1.0, (1452, 1453): 1.0, (1447, 1450): 1.0, (1446, 1451): 1.0, (1450, 1451): 1.0, (1447, 1448): 1.0, (1444, 1449): 1.0, (1442, 1445): 1.0, (1396, 1446): 1.0, (618, 1458): 1.0, (619, 1459): 0.95686, (666, 1462): 1.0, (667, 1463): 1.0, (1460, 1462): 0.97647, (1461, 1463): 0.91765, (622, 1464): 0.97647, (623, 1465): 1.0, (670, 1468): 1.0, (671, 1469): 1.0, (1467, 1469): 1.0, (1466, 1468): 0.97647, (1462, 1468): 0.97647, (736, 1472): 1.0, (737, 1473): 1.0, (734, 1471): 0.91765, (733, 1470): 0.91765, (1463, 1471): 0.91765, (1461, 1470): 0.91765, (1467, 1472): 1.0, (1469, 1473): 1.0, (626, 1474): 1.0, (627, 1475): 1.0, (642, 1476): 1.0, (674, 1478): 1.0, (675, 1479): 1.0, (1476, 1478): 1.0, (1477, 1479): 0.93725, (630, 1480): 1.0, (631, 1481): 1.0, (646, 1482): 1.0, (678, 1484): 1.0, (679, 1485): 1.0, (1483, 1485): 0.93725, (1482, 1484): 1.0, (1478, 1484): 1.0, (713, 1489): 1.0, (712, 1488): 1.0, (709, 1486): 1.0, (710, 1487): 1.0, (1479, 1489): 1.0, (1477, 1488): 1.0, (1485, 1487): 1.0, (1483, 1486): 1.0, (614, 1490): 0.96863, (615, 1491): 1.0, (654, 1492): 1.0, (686, 1494): 0.98824, (687, 1495): 1.0, (1493, 1495): 1.0, (1492, 1494): 1.0, (610, 1496): 0.96863, (611, 1497): 1.0, (650, 1498): 1.0, (682, 1500): 0.98824, (683, 1501): 1.0, (1498, 1500): 1.0, (1499, 1501): 1.0, (1494, 1500): 1.0, (760, 1504): 1.0, (761, 1505): 1.0, (758, 1503): 1.0, (757, 1502): 1.0, (1501, 1503): 1.0, (1499, 1502): 1.0, (1495, 1505): 1.0, (1493, 1504): 1.0, (602, 1506): 1.0, (603, 1507): 1.0, (658, 1508): 1.0, (690, 1510): 1.0, (691, 1511): 1.0, (1508, 1510): 1.0, (1509, 1511): 1.0, (606, 1512): 1.0, (607, 1513): 0.95686, (662, 1514): 1.0, (694, 1516): 1.0, (695, 1517): 1.0, (1515, 1517): 1.0, (1514, 1516): 1.0, (1510, 1516): 1.0, (785, 1521): 0.92941, (784, 1520): 0.92941, (781, 1518): 0.92941, (782, 1519): 0.92941, (1517, 1519): 0.92941, (1515, 1518): 0.92941, (1511, 1521): 0.92941, (1509, 1520): 0.92941}
me_ligament.attributes.new('crease_edge', 'FLOAT', 'EDGE').data.foreach_set('value', [_k.get((min(e.vertices), max(e.vertices)), 0.0) for e in me_ligament.edges])
me_ligament.materials.append(mat_nf_black)
me_ligament.use_remesh_preserve_volume = False
me_ligament.use_remesh_preserve_attributes = False
me_ligament.use_mirror_vertex_groups = False
me_ligament.update()

# ---- objects
ob_ligament = bpy.data.objects.new('Ligament', me_ligament)

# ---- transforms, parenting, visibility, modifiers, constraints
ob_ligament.location = (0.0, 0.0, 0.0)
ob_ligament.lineart.crease_threshold = 0.0
_m = ob_ligament.modifiers.new('Subsurf', 'SUBSURF')
_m.uv_smooth = 'PRESERVE_CORNERS'
_m.quality = 2
_m.levels = 3
_m.show_only_control_edges = False

# ---- collection membership
col_collection_1.objects.link(ob_ligament)

# ---- scene / render settings (as saved in the file)
scene.frame_start = 1; scene.frame_end = 250; scene.frame_set(3)
scene.render.engine = 'BLENDER_EEVEE_NEXT'
scene.render.resolution_percentage = 50
scene.render.dither_intensity = 0.0
scene.cycles.use_denoising = False
scene.cycles.samples = 128
scene.cycles.sampling_pattern = 'TABULATED_SOBOL'
scene.cycles.light_sampling_threshold = 0.0
scene.cycles.use_adaptive_sampling = False
scene.cycles.use_light_tree = False
scene.cycles.blur_glossy = 0.0
scene.cycles.sample_clamp_indirect = 0.0
scene.view_settings.view_transform = 'Standard'
scene.unit_settings.scale_length = 0.001
bpy.context.view_layer.update()

# ---- added for rendering (the .blend has no active camera and no usable light): camera, sun
cam_auto = bpy.data.cameras.new('AutoCamera')
cam_auto.lens = 50.0
cam_auto.sensor_width = 36.0
cam_auto.clip_end = 1724.09
ob_auto_camera = bpy.data.objects.new('AutoCamera', cam_auto)
scene.collection.objects.link(ob_auto_camera)
ob_auto_camera.location = (108.016, -91.5968, 77.3972)
ob_auto_camera.rotation_euler = (1.09748, -7.21219e-08, 0.694738)
scene.camera = ob_auto_camera
light_auto_sun = bpy.data.lights.new('AutoSun', 'SUN')
light_auto_sun.energy = 3.0
light_auto_sun.angle = 0.0523599
ob_auto_sun = bpy.data.objects.new('AutoSun', light_auto_sun)
scene.collection.objects.link(ob_auto_sun)
ob_auto_sun.rotation_euler = (0.872665, 0.174533, 0.523599)
bpy.context.view_layer.update()
